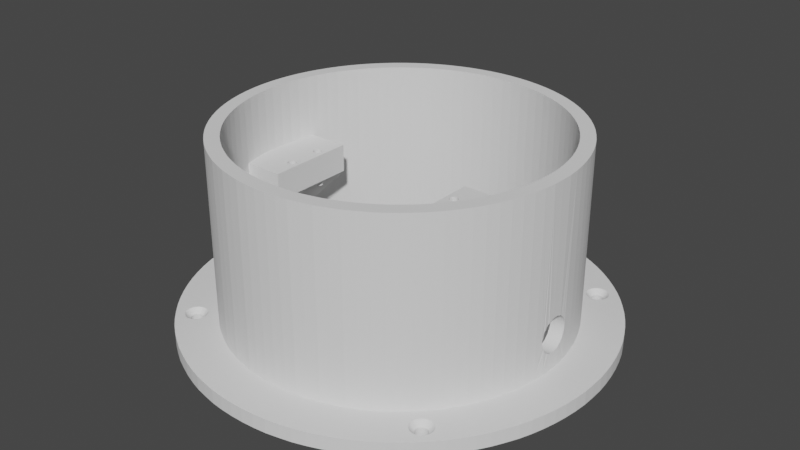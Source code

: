 # Source: longerholesbase.blend  (saved by Blender 2.83.19; exported with 4.5.12 LTS)
import bpy
from mathutils import Matrix  # noqa: F401  (used for matrix-valued properties, if any)

bpy.ops.wm.read_factory_settings(use_empty=True)
scene = bpy.context.scene
scene.name = 'Scene'

# ---- collections
col_collection = bpy.data.collections.new('Collection'); scene.collection.children.link(col_collection)

# ---- world
world_world = bpy.data.worlds.new('World'); scene.world = world_world
world_world.use_nodes = True; world_world.node_tree.nodes.clear()
_N = world_world.node_tree.nodes; _L = world_world.node_tree.links
n0 = _N.new('ShaderNodeOutputWorld'); n0.name = 'World Output'; n0.location = (300, 300)
n1 = _N.new('ShaderNodeBackground'); n1.name = 'Background'; n1.location = (10, 300)
n1.inputs[0].default_value = (0.05088, 0.05088, 0.05088, 1.0)
_L.new(n1.outputs[0], n0.inputs[0])
n0.is_active_output = True
world_world.color = (0.05088, 0.05088, 0.05088)
world_world.use_sun_shadow = False
world_world.sun_shadow_jitter_overblur = 0.0

# ---- meshes
me_base = bpy.data.meshes.new('Base')
me_base.from_pydata([(71.88, 5.0, 65.63), (71.88, 5.0, 55.62), (71.88, 0.0, 47.62), (71.88, 0.0, 73.62), (71.88, 4.0, 73.62), (71.88, 25.68, 65.63), (71.88, 38.0, 73.62), (71.88, 25.68, 55.62), (71.88, 38.0, 47.62), (71.88, 4.0, 47.62), (79.88, 5.0, 65.63), (79.88, 4.0, 73.62), (79.88, 5.0, 55.62), (79.88, 4.0, 47.62), (79.88, 25.68, 55.62), (79.88, 38.0, 47.62), (79.88, 25.68, 65.63), (79.88, 38.0, 73.62), (101.1, 4.0, 102.2), (100.6, 4.0, 102.5), (101.9, 4.0, 105.1), (96.26, 4.0, 109.7), (99.13, 4.0, 107.5), (99.52, 4.0, 102.7), (76.75, 4.0, 119.1), (80.22, 4.0, 118.0), (97.1, 4.0, 101.5), (83.62, 4.0, 116.7), (97.49, 4.0, 101.9), (100.1, 4.0, 102.6), (86.93, 4.0, 115.2), (90.15, 4.0, 113.6), (97.94, 4.0, 102.2), (93.26, 4.0, 111.7), (98.44, 4.0, 102.5), (98.97, 4.0, 102.6), (73.23, 4.0, 119.9), (96.79, 4.0, 101.1), (69.66, 4.0, 120.6), (102.5, 4.0, 100.6), (104.4, 4.0, 102.5), (102.6, 4.0, 100.1), (106.9, 4.0, 99.83), (102.7, 4.0, 99.52), (102.2, 4.0, 101.1), (101.9, 4.0, 101.5), (101.5, 4.0, 101.9), (71.87, 4.0, 108.3), (68.69, 4.0, 109.0), (62.44, 4.0, 121.2), (81.05, 4.0, 105.2), (78.06, 4.0, 106.4), (96.56, 4.0, 100.6), (94.4, 4.0, 96.12), (97.1, 4.0, 97.49), (96.68, 4.0, 93.81), (97.49, 4.0, 97.1), (97.94, 4.0, 96.79), (98.44, 4.0, 96.56), (98.79, 4.0, 91.36), (74.99, 4.0, 107.5), (91.98, 4.0, 98.28), (89.43, 4.0, 100.3), (96.37, 4.0, 99.52), (96.41, 4.0, 100.1), (86.74, 4.0, 102.1), (83.95, 4.0, 103.7), (120.4, 4.0, 70.56), (120.9, 4.0, 66.96), (101.1, 4.0, 96.79), (101.5, 4.0, 97.1), (101.9, 4.0, 97.49), (116.4, 4.0, 84.45), (66.06, 4.0, 121.0), (96.41, 4.0, 98.97), (96.56, 4.0, 98.44), (96.79, 4.0, 97.94), (107.7, 4.0, 74.22), (100.6, 4.0, 96.56), (106.7, 4.0, 77.3), (105.5, 4.0, 80.31), (121.2, 4.0, 60.62), (109.6, 4.0, 61.44), (109.5, 4.0, 64.67), (121.2, 4.0, 63.34), (117.7, 4.0, 81.08), (118.8, 4.0, 77.63), (119.7, 4.0, 74.12), (102.6, 4.0, 98.97), (109.1, 4.0, 96.99), (102.5, 4.0, 98.44), (111.2, 4.0, 94.02), (102.2, 4.0, 97.94), (113.1, 4.0, 90.94), (114.8, 4.0, 87.74), (104.1, 4.0, 83.23), (102.5, 4.0, 86.05), (100.1, 4.0, 96.41), (100.7, 4.0, 88.77), (99.52, 4.0, 96.37), (98.97, 4.0, 96.41), (109.1, 4.0, 67.89), (108.5, 4.0, 71.08), (97.94, 4.0, 24.46), (97.49, 4.0, 24.15), (95.56, 4.0, 26.26), (97.1, 4.0, 23.76), (93.21, 4.0, 24.03), (98.44, 4.0, 24.69), (97.75, 4.0, 28.65), (98.97, 4.0, 24.84), (105.7, 4.0, 20.06), (102.5, 4.0, 20.66), (102.6, 4.0, 21.19), (108.1, 4.0, 48.6), (108.8, 4.0, 51.76), (121.2, 4.0, 59.72), (100.6, 4.0, 24.69), (104.8, 4.0, 39.47), (106.1, 4.0, 42.44), (78.49, 4.0, 2.693), (75.0, 4.0, 1.728), (97.1, 4.0, 19.71), (108.0, 4.0, 22.83), (102.7, 4.0, 21.73), (102.6, 4.0, 22.28), (110.2, 4.0, 25.73), (102.5, 4.0, 22.81), (112.2, 4.0, 28.76), (102.2, 4.0, 23.31), (114.0, 4.0, 31.9), (101.9, 4.0, 23.76), (107.2, 4.0, 45.48), (109.3, 4.0, 54.97), (109.6, 4.0, 58.2), (109.6, 4.0, 60.62), (99.52, 4.0, 24.88), (99.79, 4.0, 31.17), (100.1, 4.0, 24.84), (101.6, 4.0, 33.82), (103.3, 4.0, 36.59), (96.79, 4.0, 23.31), (96.56, 4.0, 22.81), (90.72, 4.0, 21.96), (67.86, 4.0, 0.4337), (64.25, 4.0, 0.1085), (96.79, 4.0, 20.16), (99.52, 4.0, 18.58), (100.5, 4.0, 14.97), (98.97, 4.0, 18.63), (97.71, 4.0, 12.67), (98.44, 4.0, 18.77), (94.78, 4.0, 10.53), (97.94, 4.0, 19.01), (91.72, 4.0, 8.582), (97.49, 4.0, 19.32), (119.3, 4.0, 45.37), (118.3, 4.0, 41.89), (101.5, 4.0, 24.15), (117.1, 4.0, 38.48), (115.6, 4.0, 35.14), (101.1, 4.0, 19.01), (103.2, 4.0, 17.44), (100.6, 4.0, 18.77), (100.1, 4.0, 18.63), (120.1, 4.0, 48.91), (101.1, 4.0, 24.46), (120.7, 4.0, 52.49), (121.1, 4.0, 56.09), (71.45, 4.0, 0.9743), (88.55, 4.0, 6.815), (85.28, 4.0, 5.241), (81.93, 4.0, 3.866), (101.5, 4.0, 19.32), (101.9, 4.0, 19.71), (102.2, 4.0, 20.16), (96.41, 4.0, 22.28), (96.37, 4.0, 21.73), (88.1, 4.0, 20.05), (96.41, 4.0, 21.19), (85.36, 4.0, 18.33), (96.56, 4.0, 20.66), (82.51, 4.0, 16.78), (60.62, 4.0, 11.62), (63.86, 4.0, 11.73), (60.62, 4.0, 0.0), (67.09, 4.0, 12.05), (70.28, 4.0, 12.59), (73.44, 4.0, 13.33), (76.54, 4.0, 14.28), (79.56, 4.0, 15.43), (30.53, 4.0, 21.96), (24.88, 4.0, 21.73), (24.84, 4.0, 22.28), (28.04, 4.0, 24.03), (23.76, 4.0, 24.15), (23.31, 4.0, 24.46), (25.69, 4.0, 26.26), (0.5487, 4.0, 52.49), (0.1695, 4.0, 56.09), (20.16, 4.0, 24.46), (24.84, 4.0, 21.19), (33.15, 4.0, 20.05), (24.69, 4.0, 20.66), (35.89, 4.0, 18.33), (38.74, 4.0, 16.78), (23.5, 4.0, 28.65), (19.32, 4.0, 23.76), (5.616, 4.0, 35.14), (19.71, 4.0, 24.15), (4.191, 4.0, 38.48), (24.69, 4.0, 22.81), (24.46, 4.0, 23.31), (24.15, 4.0, 23.76), (22.81, 4.0, 24.69), (22.28, 4.0, 24.84), (21.46, 4.0, 31.17), (21.73, 4.0, 24.88), (19.6, 4.0, 33.82), (21.19, 4.0, 24.84), (17.92, 4.0, 36.59), (20.66, 4.0, 24.69), (16.43, 4.0, 39.47), (0.006784, 4.0, 59.72), (11.69, 4.0, 58.2), (11.95, 4.0, 54.97), (2.967, 4.0, 41.89), (1.95, 4.0, 45.37), (1.143, 4.0, 48.91), (12.43, 4.0, 51.76), (13.12, 4.0, 48.6), (14.02, 4.0, 45.48), (13.23, 4.0, 22.83), (11.05, 4.0, 25.73), (18.77, 4.0, 22.81), (50.97, 4.0, 12.59), (54.16, 4.0, 12.05), (57.39, 4.0, 11.73), (15.13, 4.0, 42.44), (20.66, 4.0, 18.77), (20.74, 4.0, 14.97), (20.16, 4.0, 19.01), (18.08, 4.0, 17.44), (19.71, 4.0, 19.32), (24.46, 4.0, 20.16), (57.0, 4.0, 0.1085), (41.69, 4.0, 15.43), (44.71, 4.0, 14.28), (47.81, 4.0, 13.33), (19.01, 4.0, 23.31), (9.053, 4.0, 28.76), (7.239, 4.0, 31.9), (18.63, 4.0, 22.28), (18.58, 4.0, 21.73), (15.57, 4.0, 20.06), (18.63, 4.0, 21.19), (18.77, 4.0, 20.66), (19.01, 4.0, 20.16), (19.32, 4.0, 19.71), (21.19, 4.0, 18.63), (21.73, 4.0, 18.58), (23.54, 4.0, 12.67), (22.28, 4.0, 18.63), (26.47, 4.0, 10.53), (22.81, 4.0, 18.77), (29.53, 4.0, 8.582), (23.31, 4.0, 19.01), (32.7, 4.0, 6.815), (23.76, 4.0, 19.32), (35.97, 4.0, 5.241), (39.32, 4.0, 3.866), (24.15, 4.0, 19.71), (42.76, 4.0, 2.693), (53.39, 4.0, 0.4337), (49.8, 4.0, 0.9743), (46.25, 4.0, 1.728), (24.99, 4.0, 109.7), (22.81, 4.0, 102.5), (22.28, 4.0, 102.6), (24.46, 4.0, 101.1), (46.26, 4.0, 107.5), (24.69, 4.0, 100.6), (43.19, 4.0, 106.4), (24.84, 4.0, 100.1), (40.2, 4.0, 105.2), (22.12, 4.0, 107.5), (21.73, 4.0, 102.7), (21.19, 4.0, 102.6), (19.39, 4.0, 105.1), (20.66, 4.0, 102.5), (19.32, 4.0, 101.5), (16.81, 4.0, 102.5), (19.71, 4.0, 101.9), (20.16, 4.0, 102.2), (29.27, 4.0, 98.28), (24.84, 4.0, 98.97), (31.82, 4.0, 100.3), (24.88, 4.0, 99.52), (34.51, 4.0, 102.1), (37.3, 4.0, 103.7), (55.77, 4.0, 109.4), (52.56, 4.0, 109.0), (58.81, 4.0, 121.2), (49.38, 4.0, 108.3), (24.57, 4.0, 93.81), (23.31, 4.0, 96.79), (23.76, 4.0, 97.1), (11.65, 4.0, 60.62), (0.02035, 4.0, 60.62), (11.63, 4.0, 61.44), (26.85, 4.0, 96.12), (65.48, 4.0, 109.4), (62.25, 4.0, 109.6), (60.62, 4.0, 121.2), (60.62, 4.0, 109.6), (59.0, 4.0, 109.6), (55.19, 4.0, 121.0), (51.59, 4.0, 120.6), (19.01, 4.0, 101.1), (18.77, 4.0, 100.6), (14.38, 4.0, 99.83), (15.75, 4.0, 80.31), (14.55, 4.0, 77.3), (20.66, 4.0, 96.56), (24.15, 4.0, 97.49), (24.46, 4.0, 97.94), (24.69, 4.0, 98.44), (23.76, 4.0, 101.9), (34.32, 4.0, 115.2), (24.15, 4.0, 101.5), (37.63, 4.0, 116.7), (41.03, 4.0, 118.0), (44.5, 4.0, 119.1), (48.02, 4.0, 119.9), (23.31, 4.0, 102.2), (27.99, 4.0, 111.7), (31.1, 4.0, 113.6), (13.55, 4.0, 74.22), (12.75, 4.0, 71.08), (22.46, 4.0, 91.36), (20.51, 4.0, 88.77), (21.19, 4.0, 96.41), (18.74, 4.0, 86.05), (17.15, 4.0, 83.23), (21.73, 4.0, 96.37), (22.28, 4.0, 96.41), (22.81, 4.0, 96.56), (19.32, 4.0, 97.49), (6.403, 4.0, 87.74), (19.01, 4.0, 97.94), (8.122, 4.0, 90.94), (18.77, 4.0, 98.44), (10.03, 4.0, 94.02), (18.63, 4.0, 98.97), (12.12, 4.0, 96.99), (18.58, 4.0, 99.52), (18.63, 4.0, 100.1), (19.71, 4.0, 97.1), (3.553, 4.0, 81.08), (4.879, 4.0, 84.45), (12.17, 4.0, 67.89), (11.79, 4.0, 64.67), (0.3321, 4.0, 66.96), (0.819, 4.0, 70.56), (20.16, 4.0, 96.79), (1.52, 4.0, 74.12), (2.433, 4.0, 77.63), (0.06105, 4.0, 63.34), (94.41, 0.0, 45.54), (93.66, 0.0, 44.02), (93.66, 0.0, 30.85), (8.122, 0.0, 90.94), (7.833, 0.0, 90.4), (17.83, 0.0, 90.4), (17.83, 0.0, 17.7), (17.83, 0.0, 17.83), (17.7, 0.0, 17.83), (18.02, 0.0, 46.13), (17.83, 0.0, 46.77), (17.83, 0.0, 30.85), (22.03, 0.0, 97.84), (21.73, 0.0, 97.82), (93.66, 0.0, 103.4), (82.9, 0.0, 99.72), (85.54, 0.0, 98.09), (74.52, 0.0, 103.4), (77.31, 0.0, 102.4), (80.15, 0.0, 101.2), (85.87, 0.0, 90.4), (93.66, 0.0, 90.4), (89.69, 0.0, 94.98), (88.07, 0.0, 96.29), (52.9, 0.0, 105.0), (54.15, 0.0, 105.1), (54.15, 0.0, 120.9), (55.97, 0.0, 105.4), (55.19, 0.0, 121.0), (59.07, 0.0, 105.6), (62.18, 0.0, 105.6), (60.62, 0.0, 121.2), (58.81, 0.0, 121.2), (71.39, 0.0, 104.3), (73.23, 0.0, 119.9), (68.35, 0.0, 105.0), (69.66, 0.0, 120.6), (65.28, 0.0, 105.4), (66.06, 0.0, 121.0), (62.44, 0.0, 121.2), (90.15, 0.0, 113.6), (86.93, 0.0, 115.2), (83.62, 0.0, 116.7), (74.38, 0.0, 103.5), (80.22, 0.0, 118.0), (76.75, 0.0, 119.1), (31.1, 0.0, 113.6), (27.99, 0.0, 111.7), (46.73, 0.0, 103.4), (34.32, 0.0, 115.2), (17.83, 0.0, 103.4), (19.39, 0.0, 105.1), (51.59, 0.0, 120.6), (48.02, 0.0, 119.9), (49.86, 0.0, 104.3), (44.5, 0.0, 119.1), (46.87, 0.0, 103.5), (41.03, 0.0, 118.0), (37.63, 0.0, 116.7), (24.99, 0.0, 109.7), (22.12, 0.0, 107.5), (20.06, 0.0, 99.81), (20.14, 0.0, 100.1), (21.44, 0.0, 97.84), (21.15, 0.0, 97.92), (20.88, 0.0, 98.04), (22.58, 0.0, 101.0), (22.83, 0.0, 100.8), (23.04, 0.0, 100.6), (23.21, 0.0, 100.4), (23.33, 0.0, 100.1), (23.41, 0.0, 99.81), (43.94, 0.0, 102.4), (20.64, 0.0, 98.21), (20.43, 0.0, 98.42), (20.26, 0.0, 98.67), (20.14, 0.0, 98.93), (20.06, 0.0, 99.22), (20.03, 0.0, 99.52), (20.26, 0.0, 100.4), (20.43, 0.0, 100.6), (20.64, 0.0, 100.8), (28.53, 0.0, 92.17), (30.78, 0.0, 94.31), (23.21, 0.0, 98.67), (20.88, 0.0, 101.0), (21.15, 0.0, 101.1), (21.44, 0.0, 101.2), (21.73, 0.0, 101.2), (22.03, 0.0, 101.2), (22.32, 0.0, 101.1), (23.33, 0.0, 98.93), (33.18, 0.0, 96.29), (23.41, 0.0, 99.22), (35.71, 0.0, 98.09), (23.43, 0.0, 99.52), (38.35, 0.0, 99.72), (41.1, 0.0, 101.2), (23.04, 0.0, 98.42), (22.83, 0.0, 98.21), (26.91, 0.0, 90.4), (22.58, 0.0, 98.04), (22.32, 0.0, 97.92), (18.55, 0.0, 76.58), (19.75, 0.0, 79.45), (26.43, 0.0, 89.88), (24.5, 0.0, 87.45), (21.15, 0.0, 82.22), (22.73, 0.0, 84.89), (4.191, 0.0, 38.48), (2.967, 0.0, 41.89), (17.13, 0.0, 49.1), (15.63, 0.0, 61.4), (0.006784, 0.0, 59.72), (15.69, 0.0, 58.3), (0.1695, 0.0, 56.09), (15.95, 0.0, 55.2), (0.5487, 0.0, 52.49), (16.43, 0.0, 52.13), (1.143, 0.0, 48.91), (1.95, 0.0, 45.37), (17.83, 0.0, 74.47), (6.403, 0.0, 87.74), (4.879, 0.0, 84.45), (3.553, 0.0, 81.08), (17.55, 0.0, 73.64), (2.433, 0.0, 77.63), (16.75, 0.0, 70.64), (1.52, 0.0, 74.12), (16.17, 0.0, 67.59), (0.819, 0.0, 70.56), (15.79, 0.0, 64.5), (0.3321, 0.0, 66.96), (0.06105, 0.0, 63.34), (26.91, 0.0, 30.85), (25.44, 0.0, 32.57), (23.59, 0.0, 35.06), (21.92, 0.0, 37.68), (20.42, 0.0, 40.4), (19.13, 0.0, 43.22), (22.32, 0.0, 23.33), (22.58, 0.0, 23.21), (21.44, 0.0, 20.06), (21.15, 0.0, 20.14), (20.88, 0.0, 20.26), (27.46, 0.0, 30.21), (22.83, 0.0, 23.04), (29.64, 0.0, 27.99), (23.04, 0.0, 22.83), (31.96, 0.0, 25.93), (46.8, 0.0, 17.83), (22.03, 0.0, 20.06), (21.73, 0.0, 20.03), (20.64, 0.0, 20.43), (20.43, 0.0, 20.64), (20.26, 0.0, 20.88), (20.14, 0.0, 21.15), (20.06, 0.0, 21.44), (20.03, 0.0, 21.73), (23.33, 0.0, 21.15), (23.21, 0.0, 20.88), (23.04, 0.0, 20.64), (22.83, 0.0, 20.43), (20.06, 0.0, 22.03), (20.14, 0.0, 22.32), (20.26, 0.0, 22.58), (20.43, 0.0, 22.83), (23.21, 0.0, 22.58), (23.33, 0.0, 22.32), (34.43, 0.0, 24.04), (23.41, 0.0, 22.03), (37.01, 0.0, 22.32), (23.43, 0.0, 21.73), (39.71, 0.0, 20.78), (23.41, 0.0, 21.44), (42.51, 0.0, 19.43), (22.58, 0.0, 20.26), (22.32, 0.0, 20.14), (20.64, 0.0, 23.04), (20.88, 0.0, 23.21), (21.15, 0.0, 23.33), (21.44, 0.0, 23.41), (21.73, 0.0, 23.43), (22.03, 0.0, 23.41), (45.4, 0.0, 18.28), (54.15, 0.0, 0.3645), (54.15, 0.0, 16.1), (53.39, 0.0, 0.4337), (51.37, 0.0, 16.59), (48.35, 0.0, 17.33), (46.25, 0.0, 1.728), (49.8, 0.0, 0.9743), (32.7, 0.0, 6.815), (35.97, 0.0, 5.241), (39.32, 0.0, 3.866), (42.76, 0.0, 2.693), (20.74, 0.0, 14.97), (23.54, 0.0, 12.67), (18.08, 0.0, 17.44), (26.47, 0.0, 10.53), (29.53, 0.0, 8.582), (69.88, 0.0, 16.59), (71.45, 0.0, 0.9743), (75.0, 0.0, 1.728), (72.9, 0.0, 17.33), (67.86, 0.0, 0.4337), (66.82, 0.0, 16.05), (64.25, 0.0, 0.1085), (63.73, 0.0, 15.73), (60.62, 0.0, 0.0), (60.62, 0.0, 15.62), (57.0, 0.0, 0.1085), (57.52, 0.0, 15.73), (54.43, 0.0, 16.05), (85.28, 0.0, 5.241), (74.45, 0.0, 17.83), (81.93, 0.0, 3.866), (78.49, 0.0, 2.693), (81.54, 0.0, 20.78), (93.66, 0.0, 17.83), (84.24, 0.0, 22.32), (86.82, 0.0, 24.04), (78.74, 0.0, 19.43), (75.85, 0.0, 18.28), (93.16, 0.0, 43.01), (91.72, 0.0, 40.58), (90.1, 0.0, 38.27), (91.72, 0.0, 80.67), (93.16, 0.0, 78.24), (90.1, 0.0, 82.98), (84.88, 0.0, 76.72), (84.88, 0.0, 44.53), (85.87, 0.0, 30.85), (89.69, 0.0, 26.27), (89.29, 0.0, 25.93), (97.72, 0.0, 108.5), (96.26, 0.0, 109.7), (93.66, 0.0, 111.4), (93.26, 0.0, 111.7), (99.13, 0.0, 107.5), (97.72, 0.0, 103.4), (101.9, 0.0, 105.1), (103.5, 0.0, 103.4), (99.81, 0.0, 97.84), (99.52, 0.0, 97.82), (97.72, 0.0, 90.4), (99.22, 0.0, 97.84), (98.93, 0.0, 97.92), (98.67, 0.0, 98.04), (98.42, 0.0, 98.21), (100.1, 0.0, 101.1), (100.4, 0.0, 101.0), (98.21, 0.0, 98.42), (98.04, 0.0, 98.67), (97.92, 0.0, 98.93), (100.6, 0.0, 100.8), (100.8, 0.0, 100.6), (104.4, 0.0, 102.5), (101.0, 0.0, 100.4), (101.1, 0.0, 100.1), (106.9, 0.0, 99.83), (97.84, 0.0, 99.22), (97.82, 0.0, 99.52), (97.84, 0.0, 99.81), (97.92, 0.0, 100.1), (98.04, 0.0, 100.4), (98.21, 0.0, 100.6), (100.8, 0.0, 98.42), (113.4, 0.0, 90.4), (101.0, 0.0, 98.67), (113.1, 0.0, 90.94), (101.1, 0.0, 98.93), (111.2, 0.0, 94.02), (101.2, 0.0, 99.22), (109.1, 0.0, 96.99), (101.2, 0.0, 99.52), (101.2, 0.0, 99.81), (100.6, 0.0, 98.21), (100.4, 0.0, 98.04), (100.1, 0.0, 97.92), (98.42, 0.0, 100.8), (98.67, 0.0, 101.0), (98.93, 0.0, 101.1), (99.22, 0.0, 101.2), (99.52, 0.0, 101.2), (99.81, 0.0, 101.2), (117.7, 0.0, 81.08), (118.8, 0.0, 77.63), (119.7, 0.0, 74.12), (113.4, 0.0, 30.85), (114.0, 0.0, 31.9), (97.72, 0.0, 30.85), (115.6, 0.0, 35.14), (117.1, 0.0, 38.48), (116.4, 0.0, 84.45), (114.8, 0.0, 87.74), (118.3, 0.0, 41.89), (119.3, 0.0, 45.37), (120.1, 0.0, 48.91), (120.7, 0.0, 52.49), (121.1, 0.0, 56.09), (121.2, 0.0, 59.72), (121.2, 0.0, 63.34), (120.9, 0.0, 66.96), (120.4, 0.0, 70.56), (99.81, 0.0, 20.06), (99.52, 0.0, 20.03), (97.72, 0.0, 17.83), (99.22, 0.0, 20.06), (98.93, 0.0, 20.14), (98.67, 0.0, 20.26), (98.42, 0.0, 20.43), (100.6, 0.0, 23.04), (100.8, 0.0, 22.83), (98.21, 0.0, 20.64), (98.04, 0.0, 20.88), (97.92, 0.0, 21.15), (99.22, 0.0, 23.41), (99.52, 0.0, 23.43), (112.2, 0.0, 28.76), (101.0, 0.0, 22.58), (110.2, 0.0, 25.73), (101.1, 0.0, 22.32), (108.0, 0.0, 22.83), (100.8, 0.0, 20.64), (103.5, 0.0, 17.83), (101.0, 0.0, 20.88), (105.7, 0.0, 20.06), (101.1, 0.0, 21.15), (100.6, 0.0, 20.43), (100.4, 0.0, 20.26), (100.1, 0.0, 20.14), (97.84, 0.0, 21.44), (97.82, 0.0, 21.73), (97.84, 0.0, 22.03), (97.92, 0.0, 22.32), (98.04, 0.0, 22.58), (98.21, 0.0, 22.83), (98.42, 0.0, 23.04), (99.81, 0.0, 23.41), (100.1, 0.0, 23.33), (100.4, 0.0, 23.21), (101.2, 0.0, 22.03), (101.2, 0.0, 21.73), (101.2, 0.0, 21.44), (98.67, 0.0, 23.21), (98.93, 0.0, 23.33), (97.71, 0.0, 12.67), (97.72, 0.0, 12.67), (100.5, 0.0, 14.97), (103.2, 0.0, 17.44), (88.55, 0.0, 6.815), (91.72, 0.0, 8.582), (93.66, 0.0, 9.82), (94.78, 0.0, 10.53), (5.616, 0.0, 35.14), (7.239, 0.0, 31.9), (7.843, 0.0, 30.85), (9.053, 0.0, 28.76), (15.57, 0.0, 20.06), (11.05, 0.0, 25.73), (13.23, 0.0, 22.83), (17.83, 0.0, 103.5), (17.72, 0.0, 103.4), (16.81, 0.0, 102.5), (14.38, 0.0, 99.83), (12.12, 0.0, 96.99), (10.03, 0.0, 94.02), (93.66, 0.0, 77.23), (94.41, 0.0, 75.71), (95.46, 0.0, 73.09), (96.95, 0.0, 53.61), (96.31, 0.0, 50.86), (95.46, 0.0, 48.16), (96.31, 0.0, 70.39), (96.95, 0.0, 67.64), (97.38, 0.0, 64.85), (97.6, 0.0, 62.04), (97.6, 0.0, 59.21), (97.38, 0.0, 56.4), (105.6, 18.98, 61.06), (105.6, 18.94, 61.4), (105.6, 56.0, 61.4), (89.69, 4.0, 94.98), (16.75, 17.88, 70.64), (17.12, 18.25, 72.14), (17.54, 18.67, 73.62), (17.54, 38.0, 47.62), (18.02, 56.0, 46.13), (17.13, 38.0, 49.1), (17.13, 56.0, 49.1), (16.43, 38.0, 52.13), (16.43, 56.0, 52.13), (15.95, 38.0, 55.2), (15.95, 56.0, 55.2), (15.69, 38.0, 58.3), (15.69, 56.0, 58.3), (15.63, 38.0, 61.4), (15.63, 56.0, 61.4), (15.79, 38.0, 64.5), (15.79, 56.0, 64.5), (16.17, 38.0, 67.59), (16.17, 56.0, 67.59), (16.75, 38.0, 70.64), (16.75, 56.0, 70.64), (17.54, 38.0, 73.62), (17.55, 56.0, 73.64), (15.79, 16.92, 64.5), (15.95, 17.08, 66.05), (16.17, 17.29, 67.59), (16.43, 17.56, 69.12), (15.63, 16.76, 59.85), (15.63, 16.76, 61.4), (15.69, 16.81, 62.95), (15.79, 16.92, 56.75), (15.69, 16.81, 58.3), (16.17, 17.29, 53.66), (15.95, 17.08, 55.2), (17.54, 18.67, 47.62), (17.13, 18.25, 49.1), (16.75, 17.88, 50.61), (16.43, 17.56, 52.13), (105.1, 56.0, 67.59), (105.1, 4.0, 67.59), (104.5, 56.0, 70.64), (104.5, 4.0, 70.64), (103.7, 56.0, 73.64), (103.7, 4.0, 73.64), (102.7, 56.0, 76.58), (102.7, 4.0, 76.58), (101.5, 56.0, 79.45), (101.5, 4.0, 79.45), (100.1, 56.0, 82.22), (100.1, 4.0, 82.22), (98.52, 56.0, 84.89), (98.52, 4.0, 84.89), (96.75, 56.0, 87.45), (96.75, 4.0, 87.45), (94.82, 56.0, 89.88), (94.82, 4.0, 89.88), (92.72, 56.0, 92.17), (92.72, 4.0, 92.17), (90.47, 56.0, 94.31), (90.47, 4.0, 94.31), (88.07, 56.0, 96.29), (105.4, 16.5, 64.96), (105.4, 16.11, 65.16), (105.4, 15.71, 65.32), (105.4, 15.29, 65.45), (105.3, 13.56, 65.61), (105.4, 13.13, 65.55), (105.4, 14.87, 65.55), (105.3, 14.43, 65.61), (105.3, 14.0, 65.63), (105.4, 12.7, 65.45), (105.4, 12.29, 65.32), (105.4, 11.89, 65.16), (105.5, 10.47, 64.16), (105.5, 10.17, 63.84), (105.5, 4.0, 64.5), (105.5, 10.79, 64.46), (105.4, 11.5, 64.96), (105.4, 11.13, 64.72), (105.5, 10.85, 64.5), (105.5, 9.903, 63.49), (105.6, 9.67, 63.12), (105.6, 9.469, 62.74), (105.6, 9.302, 62.34), (105.6, 9.17, 61.92), (105.6, 4.0, 61.4), (105.6, 9.076, 61.49), (105.6, 9.064, 61.4), (105.6, 9.17, 59.33), (105.6, 9.302, 58.91), (105.6, 4.0, 58.3), (105.6, 9.076, 59.76), (105.6, 9.019, 61.06), (105.6, 9.0, 60.62), (105.6, 9.019, 60.19), (105.5, 9.903, 57.76), (105.5, 10.17, 57.41), (105.3, 4.0, 55.2), (105.6, 9.469, 58.51), (105.6, 9.581, 58.3), (105.6, 9.67, 58.12), (105.5, 10.47, 57.09), (105.5, 10.79, 56.79), (105.4, 11.13, 56.53), (105.4, 11.5, 56.29), (105.4, 11.89, 56.09), (105.4, 12.29, 55.93), (105.4, 12.7, 55.8), (105.4, 13.13, 55.7), (105.3, 13.56, 55.64), (105.3, 14.0, 55.62), (105.3, 14.44, 55.64), (105.3, 56.0, 55.2), (105.4, 14.87, 55.7), (105.6, 18.33, 58.12), (105.6, 18.42, 58.3), (105.6, 56.0, 58.3), (105.4, 15.29, 55.79), (105.4, 15.71, 55.93), (105.4, 16.11, 56.09), (105.4, 16.5, 56.29), (105.4, 16.87, 56.53), (105.5, 17.21, 56.79), (105.5, 17.54, 57.09), (105.5, 17.83, 57.41), (105.5, 18.09, 57.76), (89.69, 4.0, 26.27), (105.5, 56.0, 64.5), (105.6, 18.92, 61.49), (105.6, 18.83, 61.92), (105.5, 17.54, 64.16), (105.5, 17.21, 64.46), (105.5, 17.15, 64.5), (105.4, 16.87, 64.72), (105.6, 18.7, 62.34), (105.6, 18.53, 62.74), (105.6, 18.33, 63.12), (105.5, 18.1, 63.49), (105.5, 17.83, 63.84), (105.6, 18.53, 58.51), (105.6, 18.7, 58.91), (105.6, 18.83, 59.33), (105.6, 18.92, 59.76), (105.6, 18.98, 60.19), (105.6, 19.0, 60.62), (72.9, 56.0, 17.33), (75.85, 56.0, 18.28), (78.74, 56.0, 19.43), (81.54, 56.0, 20.78), (84.24, 56.0, 22.32), (86.82, 56.0, 24.04), (89.29, 56.0, 25.93), (104.8, 4.0, 52.13), (104.8, 56.0, 52.13), (104.1, 4.0, 49.1), (104.1, 56.0, 49.1), (103.2, 4.0, 46.13), (103.2, 56.0, 46.13), (102.1, 4.0, 43.22), (102.1, 56.0, 43.22), (100.8, 4.0, 40.4), (100.8, 56.0, 40.4), (99.33, 4.0, 37.68), (99.33, 56.0, 37.68), (97.66, 4.0, 35.06), (97.66, 56.0, 35.06), (95.81, 4.0, 32.57), (95.81, 56.0, 32.57), (93.79, 4.0, 30.21), (93.79, 56.0, 30.21), (91.61, 4.0, 27.99), (91.61, 56.0, 27.99), (85.54, 56.0, 98.09), (82.9, 56.0, 99.72), (80.15, 56.0, 101.2), (77.31, 56.0, 102.4), (74.38, 56.0, 103.5), (71.39, 56.0, 104.3), (68.35, 56.0, 105.0), (65.28, 56.0, 105.4), (62.18, 56.0, 105.6), (60.62, 56.0, 105.6), (59.07, 56.0, 105.6), (55.97, 56.0, 105.4), (52.9, 56.0, 105.0), (49.86, 56.0, 104.3), (46.87, 56.0, 103.5), (43.94, 56.0, 102.4), (41.1, 56.0, 101.2), (38.35, 56.0, 99.72), (35.71, 56.0, 98.09), (33.18, 56.0, 96.29), (30.78, 56.0, 94.31), (28.53, 56.0, 92.17), (26.43, 56.0, 89.88), (24.5, 56.0, 87.45), (22.73, 56.0, 84.89), (21.15, 56.0, 82.22), (19.75, 56.0, 79.45), (18.55, 56.0, 76.58), (19.13, 56.0, 43.22), (20.42, 56.0, 40.4), (21.92, 56.0, 37.68), (23.59, 56.0, 35.06), (25.44, 56.0, 32.57), (27.46, 56.0, 30.21), (29.64, 56.0, 27.99), (31.96, 56.0, 25.93), (34.43, 56.0, 24.04), (37.01, 56.0, 22.32), (39.71, 56.0, 20.78), (42.51, 56.0, 19.43), (45.4, 56.0, 18.28), (48.35, 56.0, 17.33), (51.37, 56.0, 16.59), (54.43, 56.0, 16.05), (57.52, 56.0, 15.73), (60.62, 56.0, 15.62), (63.73, 56.0, 15.73), (66.82, 56.0, 16.05), (69.88, 56.0, 16.59), (95.56, 56.0, 26.26), (93.21, 56.0, 24.03), (90.72, 56.0, 21.96), (88.1, 56.0, 20.05), (85.36, 56.0, 18.33), (82.51, 56.0, 16.78), (79.56, 56.0, 15.43), (76.54, 56.0, 14.28), (73.44, 56.0, 13.33), (70.28, 56.0, 12.59), (67.09, 56.0, 12.05), (63.86, 56.0, 11.73), (60.62, 56.0, 11.62), (57.39, 56.0, 11.73), (54.16, 56.0, 12.05), (50.97, 56.0, 12.59), (47.81, 56.0, 13.33), (44.71, 56.0, 14.28), (41.69, 56.0, 15.43), (38.74, 56.0, 16.78), (35.89, 56.0, 18.33), (33.15, 56.0, 20.05), (30.53, 56.0, 21.96), (28.04, 56.0, 24.03), (25.69, 56.0, 26.26), (23.5, 56.0, 28.65), (21.46, 56.0, 31.17), (19.6, 56.0, 33.82), (17.92, 56.0, 36.59), (16.43, 56.0, 39.47), (15.13, 56.0, 42.44), (14.02, 56.0, 45.48), (13.12, 56.0, 48.6), (12.43, 56.0, 51.76), (11.95, 56.0, 54.97), (11.69, 56.0, 58.2), (11.63, 56.0, 61.44), (11.79, 56.0, 64.67), (12.17, 56.0, 67.89), (12.75, 56.0, 71.08), (13.55, 56.0, 74.22), (14.55, 56.0, 77.3), (15.75, 56.0, 80.31), (17.15, 56.0, 83.23), (18.74, 56.0, 86.05), (20.51, 56.0, 88.77), (22.46, 56.0, 91.36), (94.4, 56.0, 96.12), (96.68, 56.0, 93.81), (98.79, 56.0, 91.36), (100.7, 56.0, 88.77), (102.5, 56.0, 86.05), (104.1, 56.0, 83.23), (105.5, 56.0, 80.31), (106.7, 56.0, 77.3), (107.7, 56.0, 74.22), (108.5, 56.0, 71.08), (109.1, 56.0, 67.89), (109.5, 56.0, 64.67), (109.6, 56.0, 61.44), (109.6, 56.0, 58.2), (109.3, 56.0, 54.97), (108.8, 56.0, 51.76), (108.1, 56.0, 48.6), (107.2, 56.0, 45.48), (106.1, 56.0, 42.44), (104.8, 56.0, 39.47), (103.3, 56.0, 36.59), (101.6, 56.0, 33.82), (99.79, 56.0, 31.17), (97.75, 56.0, 28.65), (24.57, 56.0, 93.81), (26.85, 56.0, 96.12), (29.27, 56.0, 98.28), (31.82, 56.0, 100.3), (34.51, 56.0, 102.1), (37.3, 56.0, 103.7), (40.2, 56.0, 105.2), (43.19, 56.0, 106.4), (46.26, 56.0, 107.5), (49.38, 56.0, 108.3), (52.56, 56.0, 109.0), (55.77, 56.0, 109.4), (59.0, 56.0, 109.6), (60.62, 56.0, 109.6), (62.25, 56.0, 109.6), (65.48, 56.0, 109.4), (68.69, 56.0, 109.0), (71.87, 56.0, 108.3), (74.99, 56.0, 107.5), (78.06, 56.0, 106.4), (81.05, 56.0, 105.2), (83.95, 56.0, 103.7), (86.74, 56.0, 102.1), (89.43, 56.0, 100.3), (91.98, 56.0, 98.28), (109.6, 18.37, 58.2), (109.6, 18.33, 58.12), (109.5, 18.09, 57.76), (109.5, 17.83, 57.41), (109.5, 17.54, 57.09), (109.5, 17.21, 56.79), (109.5, 16.87, 56.53), (109.4, 16.5, 56.29), (109.4, 16.11, 56.09), (109.4, 15.71, 55.93), (109.4, 15.29, 55.79), (109.4, 14.87, 55.7), (109.4, 14.44, 55.64), (109.4, 14.0, 55.62), (109.4, 13.56, 55.64), (109.4, 13.13, 55.7), (109.4, 12.7, 55.8), (109.4, 12.29, 55.93), (109.4, 11.89, 56.09), (109.4, 11.5, 56.29), (109.5, 11.13, 56.53), (109.5, 10.79, 56.79), (109.5, 10.47, 57.09), (109.5, 10.17, 57.41), (109.6, 18.98, 61.06), (109.6, 19.0, 60.62), (109.6, 18.98, 60.19), (109.6, 18.92, 59.76), (109.6, 18.83, 59.33), (109.6, 18.7, 58.91), (109.6, 18.53, 58.51), (109.5, 17.21, 64.46), (109.5, 17.54, 64.16), (109.5, 17.83, 63.84), (109.5, 18.1, 63.49), (109.6, 18.33, 63.12), (109.6, 18.53, 62.74), (109.6, 18.7, 62.34), (109.6, 18.83, 61.92), (109.6, 18.92, 61.49), (109.6, 18.93, 61.44), (109.4, 11.5, 64.96), (109.4, 11.89, 65.16), (109.4, 12.29, 65.32), (109.4, 12.7, 65.45), (109.4, 13.13, 65.55), (109.4, 13.56, 65.61), (109.4, 14.0, 65.63), (109.4, 14.43, 65.61), (109.4, 15.29, 65.45), (109.4, 14.87, 65.55), (109.4, 15.71, 65.32), (109.4, 16.11, 65.16), (109.4, 16.5, 64.96), (109.5, 16.87, 64.72), (109.5, 16.93, 64.67), (109.6, 9.17, 61.92), (109.6, 9.076, 61.49), (109.6, 9.068, 61.44), (109.6, 9.302, 62.34), (109.6, 9.469, 62.74), (109.6, 9.67, 63.12), (109.5, 9.903, 63.49), (109.5, 10.17, 63.84), (109.5, 10.47, 64.16), (109.5, 10.79, 64.46), (109.5, 11.07, 64.67), (109.5, 11.13, 64.72), (109.6, 9.469, 58.51), (109.6, 9.302, 58.91), (109.5, 9.903, 57.76), (109.6, 9.67, 58.12), (109.6, 9.633, 58.2), (109.6, 9.17, 59.33), (109.6, 9.076, 59.76), (109.6, 9.019, 60.19), (109.6, 9.0, 60.62), (109.6, 9.019, 61.06), (28.88, 30.0, 47.62), (28.88, 30.0, 73.62), (27.5, 38.0, 56.28), (27.37, 38.0, 56.46), (25.25, 38.0, 64.97), (27.21, 38.0, 56.62), (27.02, 38.0, 56.75), (26.82, 38.0, 56.85), (26.6, 38.0, 56.91), (25.15, 38.0, 65.18), (26.38, 38.0, 56.92), (25.09, 38.0, 65.4), (26.15, 38.0, 56.91), (28.88, 38.0, 73.62), (27.67, 38.0, 65.63), (27.66, 38.0, 65.85), (27.6, 38.0, 66.07), (27.5, 38.0, 66.28), (27.37, 38.0, 66.46), (26.82, 38.0, 66.85), (26.6, 38.0, 66.91), (28.88, 38.0, 47.62), (27.6, 38.0, 55.18), (27.66, 38.0, 55.4), (25.38, 38.0, 56.46), (25.25, 38.0, 56.28), (25.15, 38.0, 56.07), (25.09, 38.0, 55.85), (25.08, 38.0, 55.62), (25.09, 38.0, 55.4), (25.15, 38.0, 55.18), (25.25, 38.0, 54.97), (25.38, 38.0, 54.79), (25.54, 38.0, 54.63), (26.38, 38.0, 54.33), (26.6, 38.0, 54.34), (27.6, 38.0, 56.07), (25.38, 38.0, 64.79), (25.54, 38.0, 64.63), (27.66, 38.0, 65.4), (27.6, 38.0, 65.18), (27.21, 38.0, 66.62), (27.02, 38.0, 66.75), (26.38, 38.0, 66.93), (26.15, 38.0, 66.91), (25.93, 38.0, 66.85), (25.73, 38.0, 66.75), (25.54, 38.0, 66.62), (25.38, 38.0, 66.46), (25.25, 38.0, 66.28), (25.15, 38.0, 66.07), (25.09, 38.0, 65.85), (25.08, 38.0, 65.63), (25.73, 38.0, 64.5), (25.93, 38.0, 64.4), (27.66, 38.0, 55.85), (26.15, 38.0, 64.34), (26.38, 38.0, 64.32), (26.6, 38.0, 64.34), (26.82, 38.0, 64.4), (27.02, 38.0, 64.5), (27.21, 38.0, 64.63), (27.37, 38.0, 64.79), (27.5, 38.0, 64.97), (25.93, 38.0, 56.85), (25.73, 38.0, 56.75), (25.54, 38.0, 56.62), (25.73, 38.0, 54.5), (25.93, 38.0, 54.4), (26.15, 38.0, 54.34), (27.21, 38.0, 54.63), (27.37, 38.0, 54.79), (27.5, 38.0, 54.97), (26.82, 38.0, 54.4), (27.02, 38.0, 54.5), (27.67, 38.0, 55.62), (90.1, 4.0, 38.27), (90.1, 4.0, 82.98), (84.88, 4.0, 76.72), (84.88, 4.0, 44.53), (93.16, 4.0, 43.01), (91.72, 4.0, 40.58), (91.72, 4.0, 80.67), (93.16, 4.0, 78.24), (94.41, 4.0, 75.71), (95.46, 4.0, 73.09), (96.31, 4.0, 70.39), (96.95, 4.0, 67.64), (97.38, 4.0, 64.85), (97.6, 4.0, 62.04), (97.6, 4.0, 59.21), (97.38, 4.0, 56.4), (96.95, 4.0, 53.61), (96.31, 4.0, 50.86), (95.46, 4.0, 48.16), (94.41, 4.0, 45.54), (74.82, 38.0, 54.4), (75.03, 38.0, 54.5), (75.21, 38.0, 54.63), (73.09, 38.0, 55.4), (73.15, 38.0, 55.18), (73.25, 38.0, 54.97), (73.38, 38.0, 54.79), (75.37, 38.0, 54.79), (75.5, 38.0, 54.97), (75.6, 38.0, 55.18), (75.37, 38.0, 64.79), (75.5, 38.0, 64.97), (74.6, 38.0, 56.91), (73.07, 38.0, 55.62), (73.09, 38.0, 55.85), (73.54, 38.0, 54.63), (73.72, 38.0, 54.5), (73.93, 38.0, 54.4), (74.15, 38.0, 54.34), (74.38, 38.0, 54.33), (74.6, 38.0, 54.34), (75.66, 38.0, 55.4), (75.68, 38.0, 55.62), (75.66, 38.0, 55.85), (75.6, 38.0, 56.07), (75.66, 38.0, 65.85), (75.6, 38.0, 66.07), (74.6, 38.0, 64.34), (74.82, 38.0, 64.4), (73.25, 38.0, 64.97), (73.38, 38.0, 64.79), (73.93, 38.0, 56.85), (73.72, 38.0, 56.75), (74.15, 38.0, 64.34), (75.5, 38.0, 66.28), (75.37, 38.0, 66.46), (75.21, 38.0, 66.62), (75.03, 38.0, 64.5), (75.21, 38.0, 64.63), (74.15, 38.0, 66.91), (73.93, 38.0, 66.85), (73.72, 38.0, 66.75), (73.54, 38.0, 66.62), (73.38, 38.0, 66.46), (73.25, 38.0, 66.28), (73.15, 38.0, 66.07), (73.15, 38.0, 65.18), (73.93, 38.0, 64.4), (73.38, 38.0, 56.46), (73.25, 38.0, 56.28), (73.72, 38.0, 64.5), (75.5, 38.0, 56.28), (75.37, 38.0, 56.46), (75.21, 38.0, 56.62), (74.6, 38.0, 66.91), (74.38, 38.0, 66.93), (73.09, 38.0, 65.85), (73.07, 38.0, 65.63), (73.09, 38.0, 65.4), (73.54, 38.0, 64.63), (73.15, 38.0, 56.07), (75.03, 38.0, 56.75), (74.82, 38.0, 56.85), (75.03, 38.0, 66.75), (74.82, 38.0, 66.85), (74.38, 38.0, 64.32), (74.38, 38.0, 56.92), (74.15, 38.0, 56.91), (73.54, 38.0, 56.62), (75.6, 38.0, 65.18), (75.66, 38.0, 65.4), (75.68, 38.0, 65.63), (73.07, 27.91, 65.63), (73.09, 27.91, 65.85), (73.15, 27.91, 66.07), (73.25, 27.91, 66.28), (73.38, 27.91, 66.46), (73.54, 27.91, 66.62), (73.72, 27.91, 66.75), (73.93, 27.91, 66.85), (74.15, 27.91, 66.91), (74.38, 27.91, 66.93), (74.6, 27.91, 66.91), (74.82, 27.91, 66.85), (75.03, 27.91, 66.75), (75.21, 27.91, 66.62), (75.37, 27.91, 66.46), (75.5, 27.91, 66.28), (75.6, 27.91, 66.07), (75.66, 27.91, 65.85), (75.68, 27.91, 65.63), (75.66, 27.91, 65.4), (75.6, 27.91, 65.18), (75.5, 27.91, 64.97), (75.37, 27.91, 64.79), (75.21, 27.91, 64.63), (75.03, 27.91, 64.5), (74.82, 27.91, 64.4), (74.6, 27.91, 64.34), (74.38, 27.91, 64.32), (74.15, 27.91, 64.34), (73.93, 27.91, 64.4), (73.72, 27.91, 64.5), (73.54, 27.91, 64.63), (73.38, 27.91, 64.79), (73.25, 27.91, 64.97), (73.15, 27.91, 65.18), (73.09, 27.91, 65.4), (74.38, 27.91, 65.63), (73.07, 27.91, 55.62), (73.09, 27.91, 55.85), (73.15, 27.91, 56.07), (73.25, 27.91, 56.28), (73.38, 27.91, 56.46), (73.54, 27.91, 56.62), (73.72, 27.91, 56.75), (73.93, 27.91, 56.85), (74.15, 27.91, 56.91), (74.38, 27.91, 56.92), (74.6, 27.91, 56.91), (74.82, 27.91, 56.85), (75.03, 27.91, 56.75), (75.21, 27.91, 56.62), (75.37, 27.91, 56.46), (75.5, 27.91, 56.28), (75.6, 27.91, 56.07), (75.66, 27.91, 55.85), (75.68, 27.91, 55.62), (75.66, 27.91, 55.4), (75.6, 27.91, 55.18), (75.5, 27.91, 54.97), (75.37, 27.91, 54.79), (75.21, 27.91, 54.63), (75.03, 27.91, 54.5), (74.82, 27.91, 54.4), (74.6, 27.91, 54.34), (74.38, 27.91, 54.33), (74.15, 27.91, 54.34), (73.93, 27.91, 54.4), (73.72, 27.91, 54.5), (73.54, 27.91, 54.63), (73.38, 27.91, 54.79), (73.25, 27.91, 54.97), (73.15, 27.91, 55.18), (73.09, 27.91, 55.4), (74.38, 27.91, 55.62), (25.08, 27.91, 55.62), (25.09, 27.91, 55.85), (25.15, 27.91, 56.07), (25.25, 27.91, 56.28), (25.38, 27.91, 56.46), (25.54, 27.91, 56.62), (25.73, 27.91, 56.75), (25.93, 27.91, 56.85), (26.15, 27.91, 56.91), (26.38, 27.91, 56.92), (26.6, 27.91, 56.91), (26.82, 27.91, 56.85), (27.02, 27.91, 56.75), (27.21, 27.91, 56.62), (27.37, 27.91, 56.46), (27.5, 27.91, 56.28), (27.6, 27.91, 56.07), (27.66, 27.91, 55.85), (27.67, 27.91, 55.62), (27.66, 27.91, 55.4), (27.6, 27.91, 55.18), (27.5, 27.91, 54.97), (27.37, 27.91, 54.79), (27.21, 27.91, 54.63), (27.02, 27.91, 54.5), (26.82, 27.91, 54.4), (26.6, 27.91, 54.34), (26.38, 27.91, 54.33), (26.15, 27.91, 54.34), (25.93, 27.91, 54.4), (25.73, 27.91, 54.5), (25.54, 27.91, 54.63), (25.38, 27.91, 54.79), (25.25, 27.91, 54.97), (25.15, 27.91, 55.18), (25.09, 27.91, 55.4), (26.38, 27.91, 55.62), (25.08, 27.91, 65.63), (25.09, 27.91, 65.85), (25.15, 27.91, 66.07), (25.25, 27.91, 66.28), (25.38, 27.91, 66.46), (25.54, 27.91, 66.62), (25.73, 27.91, 66.75), (25.93, 27.91, 66.85), (26.15, 27.91, 66.91), (26.38, 27.91, 66.93), (26.6, 27.91, 66.91), (26.82, 27.91, 66.85), (27.02, 27.91, 66.75), (27.21, 27.91, 66.62), (27.37, 27.91, 66.46), (27.5, 27.91, 66.28), (27.6, 27.91, 66.07), (27.66, 27.91, 65.85), (27.67, 27.91, 65.63), (27.66, 27.91, 65.4), (27.6, 27.91, 65.18), (27.5, 27.91, 64.97), (27.37, 27.91, 64.79), (27.21, 27.91, 64.63), (27.02, 27.91, 64.5), (26.82, 27.91, 64.4), (26.6, 27.91, 64.34), (26.38, 27.91, 64.32), (26.15, 27.91, 64.34), (25.93, 27.91, 64.4), (25.73, 27.91, 64.5), (25.54, 27.91, 64.63), (25.38, 27.91, 64.79), (25.25, 27.91, 64.97), (25.15, 27.91, 65.18), (25.09, 27.91, 65.4), (26.38, 27.91, 65.63), (99.52, 2.55, 23.43), (99.81, 2.55, 23.41), (100.1, 2.55, 23.33), (100.4, 2.55, 23.21), (100.6, 2.55, 23.04), (100.8, 2.55, 22.83), (101.0, 2.55, 22.58), (101.1, 2.55, 22.32), (101.2, 2.55, 22.03), (101.2, 2.55, 21.73), (101.2, 2.55, 21.44), (101.1, 2.55, 21.15), (101.0, 2.55, 20.88), (100.8, 2.55, 20.64), (100.6, 2.55, 20.43), (100.4, 2.55, 20.26), (100.1, 2.55, 20.14), (99.81, 2.55, 20.06), (99.52, 2.55, 20.03), (99.22, 2.55, 20.06), (98.93, 2.55, 20.14), (98.67, 2.55, 20.26), (98.42, 2.55, 20.43), (98.21, 2.55, 20.64), (98.04, 2.55, 20.88), (97.92, 2.55, 21.15), (97.84, 2.55, 21.44), (97.82, 2.55, 21.73), (97.84, 2.55, 22.03), (97.92, 2.55, 22.32), (98.04, 2.55, 22.58), (98.21, 2.55, 22.83), (98.42, 2.55, 23.04), (98.67, 2.55, 23.21), (98.93, 2.55, 23.33), (99.22, 2.55, 23.41), (99.52, 2.55, 101.2), (99.81, 2.55, 101.2), (100.1, 2.55, 101.1), (100.4, 2.55, 101.0), (100.6, 2.55, 100.8), (100.8, 2.55, 100.6), (101.0, 2.55, 100.4), (101.1, 2.55, 100.1), (101.2, 2.55, 99.81), (101.2, 2.55, 99.52), (101.2, 2.55, 99.22), (101.1, 2.55, 98.93), (101.0, 2.55, 98.67), (100.8, 2.55, 98.42), (100.6, 2.55, 98.21), (100.4, 2.55, 98.04), (100.1, 2.55, 97.92), (99.81, 2.55, 97.84), (99.52, 2.55, 97.82), (99.22, 2.55, 97.84), (98.93, 2.55, 97.92), (98.67, 2.55, 98.04), (98.42, 2.55, 98.21), (98.21, 2.55, 98.42), (98.04, 2.55, 98.67), (97.92, 2.55, 98.93), (97.84, 2.55, 99.22), (97.82, 2.55, 99.52), (97.84, 2.55, 99.81), (97.92, 2.55, 100.1), (98.04, 2.55, 100.4), (98.21, 2.55, 100.6), (98.42, 2.55, 100.8), (98.67, 2.55, 101.0), (98.93, 2.55, 101.1), (99.22, 2.55, 101.2), (21.73, 2.55, 101.2), (22.03, 2.55, 101.2), (22.32, 2.55, 101.1), (22.58, 2.55, 101.0), (22.83, 2.55, 100.8), (23.04, 2.55, 100.6), (23.21, 2.55, 100.4), (23.33, 2.55, 100.1), (23.41, 2.55, 99.81), (23.43, 2.55, 99.52), (23.41, 2.55, 99.22), (23.33, 2.55, 98.93), (23.21, 2.55, 98.67), (23.04, 2.55, 98.42), (22.83, 2.55, 98.21), (22.58, 2.55, 98.04), (22.32, 2.55, 97.92), (22.03, 2.55, 97.84), (21.73, 2.55, 97.82), (21.44, 2.55, 97.84), (21.15, 2.55, 97.92), (20.88, 2.55, 98.04), (20.64, 2.55, 98.21), (20.43, 2.55, 98.42), (20.26, 2.55, 98.67), (20.14, 2.55, 98.93), (20.06, 2.55, 99.22), (20.03, 2.55, 99.52), (20.06, 2.55, 99.81), (20.14, 2.55, 100.1), (20.26, 2.55, 100.4), (20.43, 2.55, 100.6), (20.64, 2.55, 100.8), (20.88, 2.55, 101.0), (21.15, 2.55, 101.1), (21.44, 2.55, 101.2), (21.73, 2.55, 23.43), (22.03, 2.55, 23.41), (22.32, 2.55, 23.33), (22.58, 2.55, 23.21), (22.83, 2.55, 23.04), (23.04, 2.55, 22.83), (23.21, 2.55, 22.58), (23.33, 2.55, 22.32), (23.41, 2.55, 22.03), (23.43, 2.55, 21.73), (23.41, 2.55, 21.44), (23.33, 2.55, 21.15), (23.21, 2.55, 20.88), (23.04, 2.55, 20.64), (22.83, 2.55, 20.43), (22.58, 2.55, 20.26), (22.32, 2.55, 20.14), (22.03, 2.55, 20.06), (21.73, 2.55, 20.03), (21.44, 2.55, 20.06), (21.15, 2.55, 20.14), (20.88, 2.55, 20.26), (20.64, 2.55, 20.43), (20.43, 2.55, 20.64), (20.26, 2.55, 20.88), (20.14, 2.55, 21.15), (20.06, 2.55, 21.44), (20.03, 2.55, 21.73), (20.06, 2.55, 22.03), (20.14, 2.55, 22.32), (20.26, 2.55, 22.58), (20.43, 2.55, 22.83), (20.64, 2.55, 23.04), (20.88, 2.55, 23.21), (21.15, 2.55, 23.33), (21.44, 2.55, 23.41)], [], [(0, 1, 2), (2, 3, 0), (0, 3, 4), (0, 4, 5), (5, 4, 6), (5, 6, 7), (7, 6, 8), (7, 8, 1), (1, 8, 9), (1, 9, 2), (10, 11, 12), (12, 11, 13), (12, 13, 14), (14, 13, 15), (14, 15, 16), (16, 15, 17), (16, 17, 10), (10, 17, 11), (18, 19, 20), (21, 22, 23), (24, 25, 26), (26, 25, 27), (26, 27, 28), (20, 19, 22), (22, 19, 29), (22, 29, 23), (27, 30, 28), (28, 30, 31), (28, 31, 32), (32, 31, 33), (32, 33, 34), (34, 33, 21), (34, 21, 35), (35, 21, 23), (24, 26, 36), (36, 26, 37), (36, 37, 38), (39, 40, 41), (41, 40, 42), (41, 42, 43), (39, 44, 40), (40, 44, 45), (40, 45, 20), (20, 45, 46), (20, 46, 18), (47, 48, 49), (50, 51, 52), (53, 54, 55), (55, 54, 56), (56, 57, 55), (55, 57, 58), (55, 58, 59), (47, 49, 60), (61, 62, 63), (63, 62, 64), (64, 62, 65), (64, 65, 52), (52, 65, 66), (52, 66, 50), (67, 68, 69), (70, 71, 72), (51, 60, 52), (52, 60, 49), (52, 49, 37), (37, 49, 73), (37, 73, 38), (63, 74, 61), (61, 74, 75), (61, 75, 53), (53, 75, 76), (53, 76, 54), (69, 77, 78), (78, 77, 79), (78, 79, 80), (81, 82, 83), (68, 84, 69), (69, 84, 81), (69, 81, 77), (72, 85, 70), (70, 85, 86), (70, 86, 69), (69, 86, 87), (69, 87, 67), (43, 42, 88), (88, 42, 89), (88, 89, 90), (90, 89, 91), (90, 91, 92), (92, 91, 93), (92, 93, 71), (71, 93, 94), (71, 94, 72), (80, 95, 78), (78, 95, 96), (78, 96, 97), (97, 96, 98), (97, 98, 99), (99, 98, 59), (99, 59, 100), (100, 59, 58), (83, 101, 81), (81, 101, 102), (81, 102, 77), (103, 104, 105), (105, 104, 106), (105, 106, 107), (103, 105, 108), (108, 105, 109), (108, 109, 110), (111, 112, 113), (114, 115, 116), (117, 118, 119), (120, 121, 122), (111, 113, 123), (113, 124, 123), (123, 124, 125), (123, 125, 126), (126, 125, 127), (126, 127, 128), (128, 127, 129), (128, 129, 130), (130, 129, 131), (114, 116, 132), (115, 133, 116), (116, 133, 134), (116, 134, 81), (81, 134, 135), (81, 135, 82), (110, 109, 136), (136, 109, 137), (136, 137, 138), (138, 137, 139), (138, 139, 117), (117, 139, 140), (117, 140, 118), (106, 141, 107), (107, 141, 142), (107, 142, 143), (144, 145, 146), (147, 148, 149), (149, 148, 150), (149, 150, 151), (151, 150, 152), (151, 152, 153), (153, 152, 154), (153, 154, 155), (156, 157, 158), (158, 157, 159), (158, 159, 131), (131, 159, 160), (131, 160, 130), (161, 162, 163), (163, 162, 148), (163, 148, 164), (164, 148, 147), (156, 158, 165), (165, 158, 166), (165, 166, 167), (119, 132, 117), (117, 132, 116), (117, 116, 166), (166, 116, 168), (166, 168, 167), (122, 121, 146), (146, 121, 169), (146, 169, 144), (154, 170, 155), (155, 170, 171), (155, 171, 122), (122, 171, 172), (122, 172, 120), (161, 173, 162), (162, 173, 174), (162, 174, 111), (111, 174, 175), (111, 175, 112), (142, 176, 143), (143, 176, 177), (143, 177, 178), (178, 177, 179), (178, 179, 180), (180, 179, 181), (180, 181, 182), (183, 184, 185), (185, 184, 186), (186, 187, 185), (185, 187, 188), (185, 188, 189), (145, 185, 146), (146, 185, 189), (146, 189, 181), (181, 189, 190), (181, 190, 182), (191, 192, 193), (191, 193, 194), (195, 196, 197), (198, 199, 200), (192, 191, 201), (201, 191, 202), (201, 202, 203), (203, 202, 204), (203, 204, 205), (197, 196, 206), (207, 208, 209), (209, 208, 210), (193, 211, 194), (194, 211, 212), (194, 212, 197), (197, 212, 213), (197, 213, 195), (196, 214, 206), (206, 214, 215), (206, 215, 216), (216, 215, 217), (216, 217, 218), (218, 217, 219), (218, 219, 220), (220, 219, 221), (220, 221, 222), (223, 224, 225), (210, 226, 209), (209, 226, 227), (209, 227, 200), (200, 227, 228), (200, 228, 198), (225, 229, 223), (223, 229, 230), (223, 230, 231), (232, 233, 234), (235, 236, 185), (185, 236, 237), (185, 237, 183), (199, 223, 200), (200, 223, 231), (200, 231, 221), (221, 231, 238), (221, 238, 222), (239, 240, 241), (241, 240, 242), (241, 242, 243), (203, 185, 244), (244, 185, 245), (205, 246, 203), (203, 246, 247), (203, 247, 185), (185, 247, 248), (185, 248, 235), (234, 233, 249), (249, 233, 250), (249, 250, 207), (207, 250, 251), (207, 251, 208), (234, 252, 232), (232, 252, 253), (232, 253, 254), (254, 253, 255), (255, 256, 254), (254, 256, 257), (254, 257, 242), (242, 257, 258), (242, 258, 243), (239, 259, 240), (240, 259, 260), (240, 260, 261), (261, 260, 262), (261, 262, 263), (263, 262, 264), (263, 264, 265), (265, 264, 266), (265, 266, 267), (267, 266, 268), (267, 268, 269), (269, 268, 270), (270, 268, 271), (270, 271, 272), (245, 273, 244), (244, 273, 274), (244, 274, 271), (271, 274, 275), (271, 275, 272), (276, 277, 278), (279, 280, 281), (281, 280, 282), (281, 282, 283), (283, 282, 284), (276, 278, 285), (278, 286, 285), (285, 286, 287), (285, 287, 288), (288, 287, 289), (290, 291, 292), (292, 291, 288), (292, 288, 293), (293, 288, 289), (294, 295, 296), (296, 295, 297), (296, 297, 298), (298, 297, 283), (298, 283, 299), (299, 283, 284), (300, 301, 302), (302, 301, 303), (304, 305, 306), (224, 223, 307), (307, 223, 308), (307, 308, 309), (304, 306, 310), (48, 311, 49), (49, 311, 312), (49, 312, 313), (313, 312, 314), (313, 314, 302), (302, 314, 315), (302, 315, 300), (303, 280, 302), (302, 280, 279), (302, 279, 316), (316, 279, 317), (290, 318, 291), (291, 318, 319), (291, 319, 320), (321, 322, 323), (306, 324, 310), (310, 324, 325), (310, 325, 294), (294, 325, 326), (294, 326, 295), (327, 328, 329), (329, 328, 330), (330, 331, 329), (329, 331, 332), (329, 332, 279), (279, 332, 333), (279, 333, 317), (277, 276, 334), (334, 276, 335), (334, 335, 327), (327, 335, 336), (327, 336, 328), (337, 338, 308), (339, 340, 341), (341, 340, 342), (341, 342, 323), (323, 342, 343), (323, 343, 321), (341, 344, 339), (339, 344, 345), (339, 345, 304), (304, 345, 346), (304, 346, 305), (347, 348, 349), (349, 348, 350), (349, 350, 351), (351, 350, 352), (351, 352, 353), (353, 352, 354), (353, 354, 355), (355, 354, 320), (355, 320, 356), (356, 320, 319), (357, 358, 347), (347, 358, 359), (347, 359, 348), (338, 360, 308), (308, 360, 361), (308, 361, 309), (362, 363, 364), (364, 363, 365), (364, 365, 357), (357, 365, 366), (357, 366, 358), (322, 337, 323), (323, 337, 308), (323, 308, 364), (364, 308, 367), (364, 367, 362), (368, 369, 370), (371, 372, 373), (374, 375, 376), (377, 378, 379), (380, 381, 373), (382, 383, 384), (385, 386, 382), (382, 386, 387), (382, 387, 383), (388, 389, 390), (390, 389, 382), (390, 382, 391), (391, 382, 384), (392, 393, 394), (394, 393, 395), (394, 395, 396), (396, 395, 397), (398, 399, 397), (397, 399, 400), (397, 400, 396), (401, 402, 403), (403, 402, 404), (403, 404, 405), (405, 404, 406), (405, 406, 398), (398, 406, 407), (398, 407, 399), (408, 409, 385), (385, 409, 410), (385, 410, 411), (411, 410, 412), (411, 412, 401), (401, 412, 413), (401, 413, 402), (414, 415, 416), (414, 416, 417), (418, 416, 419), (394, 420, 392), (392, 420, 421), (392, 421, 422), (422, 421, 423), (422, 423, 424), (424, 423, 425), (424, 425, 416), (416, 425, 426), (416, 426, 417), (415, 427, 416), (416, 427, 428), (416, 428, 419), (429, 430, 418), (381, 431, 373), (373, 431, 432), (373, 432, 433), (434, 435, 416), (416, 435, 436), (416, 436, 437), (437, 438, 416), (416, 438, 439), (416, 439, 440), (433, 441, 373), (373, 441, 442), (373, 442, 443), (443, 444, 373), (373, 444, 445), (373, 445, 418), (418, 445, 446), (418, 446, 429), (430, 447, 418), (418, 447, 448), (418, 448, 449), (450, 451, 452), (449, 453, 418), (418, 453, 454), (418, 454, 455), (455, 456, 418), (418, 456, 457), (418, 457, 416), (416, 457, 458), (416, 458, 434), (452, 451, 459), (459, 451, 460), (459, 460, 461), (461, 460, 462), (461, 462, 463), (463, 462, 464), (463, 464, 439), (439, 464, 465), (439, 465, 440), (452, 466, 450), (450, 466, 467), (450, 467, 468), (468, 467, 469), (468, 469, 470), (471, 472, 373), (470, 380, 468), (468, 380, 373), (468, 373, 473), (473, 373, 474), (472, 475, 373), (373, 475, 476), (373, 476, 474), (477, 378, 478), (478, 378, 479), (480, 481, 482), (482, 481, 483), (482, 483, 484), (484, 483, 485), (484, 485, 486), (486, 485, 487), (486, 487, 479), (479, 487, 488), (479, 488, 478), (471, 373, 489), (489, 373, 372), (489, 372, 490), (490, 491, 489), (489, 491, 492), (489, 492, 493), (493, 492, 494), (493, 494, 495), (495, 494, 496), (495, 496, 497), (497, 496, 498), (497, 498, 499), (499, 498, 500), (499, 500, 480), (480, 500, 501), (480, 501, 481), (502, 503, 379), (379, 503, 504), (379, 504, 505), (505, 506, 379), (379, 506, 507), (379, 507, 377), (502, 508, 509), (510, 511, 375), (375, 511, 512), (502, 509, 513), (513, 509, 514), (513, 514, 515), (515, 514, 516), (515, 516, 517), (518, 519, 375), (375, 519, 520), (375, 520, 510), (512, 521, 375), (375, 521, 522), (375, 522, 523), (523, 524, 375), (375, 524, 525), (375, 525, 526), (527, 528, 518), (518, 528, 529), (518, 529, 530), (526, 531, 379), (531, 532, 379), (379, 532, 533), (379, 533, 534), (516, 535, 517), (517, 535, 536), (517, 536, 537), (537, 536, 538), (537, 538, 539), (539, 538, 540), (539, 540, 541), (541, 540, 542), (541, 542, 543), (530, 544, 518), (518, 544, 545), (518, 545, 519), (534, 546, 379), (379, 546, 547), (379, 547, 548), (548, 549, 379), (379, 549, 550), (379, 550, 502), (502, 550, 551), (502, 551, 508), (527, 518, 542), (542, 518, 552), (542, 552, 543), (553, 554, 555), (555, 554, 556), (557, 558, 556), (556, 558, 559), (556, 559, 555), (560, 561, 518), (518, 561, 562), (518, 562, 557), (557, 562, 563), (557, 563, 558), (518, 564, 565), (375, 374, 518), (518, 374, 566), (518, 566, 564), (565, 567, 518), (518, 567, 568), (518, 568, 560), (569, 570, 571), (569, 571, 572), (570, 569, 573), (573, 569, 574), (573, 574, 575), (575, 574, 576), (575, 576, 577), (577, 576, 578), (577, 578, 579), (579, 578, 580), (579, 580, 553), (553, 580, 581), (553, 581, 554), (582, 583, 584), (584, 583, 572), (584, 572, 585), (585, 572, 571), (586, 587, 588), (588, 587, 589), (586, 590, 587), (587, 590, 591), (587, 591, 583), (369, 592, 370), (370, 592, 593), (370, 593, 594), (595, 596, 389), (595, 389, 597), (597, 389, 388), (597, 388, 598), (598, 388, 3), (598, 3, 599), (599, 3, 2), (599, 2, 594), (594, 2, 600), (594, 600, 370), (370, 600, 601), (370, 601, 587), (587, 601, 602), (587, 602, 589), (603, 604, 382), (382, 604, 605), (382, 605, 385), (385, 605, 606), (385, 606, 408), (607, 608, 609), (609, 608, 610), (611, 612, 613), (613, 612, 614), (614, 615, 613), (613, 615, 616), (613, 616, 617), (610, 618, 619), (617, 620, 613), (613, 620, 621), (613, 621, 622), (619, 623, 610), (610, 623, 624), (610, 624, 625), (624, 626, 625), (625, 626, 627), (625, 627, 628), (622, 629, 613), (613, 629, 630), (613, 630, 608), (608, 630, 631), (631, 632, 608), (608, 632, 633), (608, 633, 634), (635, 636, 637), (637, 636, 638), (637, 638, 639), (639, 638, 640), (639, 640, 641), (641, 640, 642), (641, 642, 643), (643, 642, 628), (643, 628, 644), (644, 628, 627), (635, 645, 636), (636, 645, 646), (636, 646, 613), (613, 646, 647), (613, 647, 611), (634, 648, 608), (608, 648, 649), (608, 649, 650), (650, 651, 608), (608, 651, 652), (608, 652, 610), (610, 652, 653), (610, 653, 618), (654, 613, 655), (655, 613, 656), (657, 658, 659), (659, 658, 660), (659, 660, 661), (654, 662, 613), (613, 662, 663), (613, 663, 636), (661, 664, 659), (659, 664, 665), (659, 665, 666), (666, 667, 659), (659, 667, 668), (659, 668, 669), (669, 670, 659), (659, 670, 671), (659, 671, 613), (613, 671, 672), (613, 672, 656), (673, 674, 675), (675, 674, 676), (676, 677, 675), (675, 677, 678), (675, 678, 679), (657, 680, 681), (679, 682, 675), (675, 682, 683), (675, 683, 684), (685, 686, 659), (657, 681, 687), (687, 681, 688), (687, 688, 689), (689, 688, 690), (689, 690, 691), (692, 693, 694), (694, 693, 695), (694, 695, 696), (692, 697, 693), (693, 697, 698), (693, 698, 699), (684, 700, 675), (675, 700, 701), (675, 701, 659), (659, 701, 702), (659, 702, 703), (703, 704, 659), (659, 704, 705), (659, 705, 706), (686, 707, 659), (659, 707, 708), (659, 708, 657), (657, 708, 709), (657, 709, 680), (690, 710, 691), (691, 710, 711), (691, 711, 695), (695, 711, 712), (695, 712, 696), (706, 713, 659), (659, 713, 714), (659, 714, 685), (715, 716, 675), (675, 716, 717), (699, 673, 693), (693, 673, 675), (693, 675, 718), (718, 675, 717), (582, 719, 583), (583, 719, 720), (583, 720, 587), (587, 720, 721), (587, 721, 722), (477, 723, 378), (378, 723, 724), (378, 724, 379), (379, 724, 725), (379, 725, 726), (526, 379, 375), (375, 379, 727), (375, 727, 376), (726, 728, 379), (379, 728, 729), (379, 729, 727), (419, 730, 418), (418, 730, 731), (418, 731, 373), (373, 731, 732), (373, 732, 733), (733, 734, 373), (373, 734, 735), (373, 735, 371), (736, 737, 613), (613, 737, 738), (739, 740, 659), (659, 740, 741), (738, 742, 613), (613, 742, 743), (613, 743, 744), (744, 745, 613), (613, 745, 746), (613, 746, 659), (659, 746, 747), (659, 747, 739), (596, 736, 389), (389, 736, 613), (389, 613, 382), (382, 613, 608), (382, 608, 603), (603, 608, 607), (722, 715, 587), (587, 715, 675), (587, 675, 370), (370, 675, 659), (370, 659, 368), (368, 659, 741), (273, 559, 274), (274, 559, 558), (274, 558, 275), (275, 558, 563), (275, 563, 272), (272, 563, 562), (272, 562, 270), (270, 562, 561), (270, 561, 269), (269, 561, 560), (269, 560, 267), (267, 560, 568), (267, 568, 265), (265, 568, 567), (265, 567, 263), (263, 567, 565), (263, 565, 261), (261, 565, 564), (261, 564, 240), (240, 564, 566), (240, 566, 242), (566, 374, 242), (242, 374, 376), (242, 376, 254), (376, 727, 254), (254, 727, 729), (254, 729, 232), (232, 729, 728), (232, 728, 233), (233, 728, 726), (233, 726, 250), (250, 726, 725), (250, 725, 251), (725, 724, 251), (251, 724, 723), (251, 723, 208), (208, 723, 477), (208, 477, 210), (210, 477, 478), (210, 478, 226), (226, 478, 488), (226, 488, 227), (227, 488, 487), (227, 487, 228), (228, 487, 485), (228, 485, 198), (198, 485, 483), (198, 483, 199), (199, 483, 481), (199, 481, 223), (223, 481, 308), (308, 481, 501), (308, 501, 367), (367, 501, 500), (367, 500, 362), (362, 500, 498), (362, 498, 363), (363, 498, 496), (363, 496, 365), (365, 496, 494), (365, 494, 366), (366, 494, 492), (366, 492, 358), (358, 492, 491), (358, 491, 359), (359, 491, 490), (359, 490, 348), (348, 490, 372), (348, 372, 350), (372, 371, 350), (350, 371, 735), (350, 735, 352), (352, 735, 734), (352, 734, 354), (354, 734, 733), (354, 733, 320), (320, 733, 732), (320, 732, 291), (732, 731, 291), (291, 731, 730), (291, 730, 288), (730, 419, 288), (288, 419, 428), (288, 428, 285), (285, 428, 427), (285, 427, 276), (276, 427, 415), (276, 415, 335), (335, 415, 414), (335, 414, 336), (336, 414, 417), (336, 417, 328), (328, 417, 426), (328, 426, 330), (330, 426, 425), (330, 425, 331), (331, 425, 423), (331, 423, 332), (332, 423, 421), (332, 421, 333), (333, 421, 420), (333, 420, 317), (317, 420, 394), (317, 394, 316), (394, 396, 316), (316, 396, 400), (316, 400, 302), (302, 400, 313), (313, 400, 399), (313, 399, 49), (399, 407, 49), (49, 407, 406), (49, 406, 73), (73, 406, 404), (73, 404, 38), (38, 404, 402), (38, 402, 36), (36, 402, 413), (36, 413, 24), (24, 413, 412), (24, 412, 25), (25, 412, 410), (25, 410, 27), (27, 410, 409), (27, 409, 30), (30, 409, 408), (30, 408, 31), (31, 408, 606), (31, 606, 33), (33, 606, 605), (33, 605, 21), (605, 604, 21), (21, 604, 603), (21, 603, 22), (603, 607, 22), (22, 607, 609), (22, 609, 20), (20, 609, 610), (20, 610, 40), (610, 625, 40), (40, 625, 628), (40, 628, 42), (42, 628, 642), (42, 642, 89), (89, 642, 640), (89, 640, 91), (91, 640, 638), (91, 638, 93), (93, 638, 636), (93, 636, 94), (636, 663, 94), (94, 663, 662), (94, 662, 72), (72, 662, 654), (72, 654, 85), (85, 654, 655), (85, 655, 86), (86, 655, 656), (86, 656, 87), (87, 656, 672), (87, 672, 67), (67, 672, 671), (67, 671, 68), (68, 671, 670), (68, 670, 84), (84, 670, 81), (81, 670, 669), (81, 669, 116), (116, 669, 668), (116, 668, 168), (168, 668, 667), (168, 667, 167), (167, 667, 666), (167, 666, 165), (165, 666, 665), (165, 665, 156), (156, 665, 664), (156, 664, 157), (157, 664, 661), (157, 661, 159), (159, 661, 660), (159, 660, 160), (160, 660, 658), (160, 658, 130), (130, 658, 657), (130, 657, 128), (657, 687, 128), (128, 687, 689), (128, 689, 126), (126, 689, 691), (126, 691, 123), (123, 691, 695), (123, 695, 111), (111, 695, 693), (111, 693, 162), (693, 718, 162), (162, 718, 717), (162, 717, 148), (148, 717, 716), (148, 716, 150), (716, 715, 150), (150, 715, 722), (150, 722, 152), (152, 722, 721), (152, 721, 154), (721, 720, 154), (154, 720, 719), (154, 719, 170), (170, 719, 582), (170, 582, 171), (171, 582, 584), (171, 584, 172), (172, 584, 585), (172, 585, 120), (120, 585, 571), (120, 571, 121), (121, 571, 570), (121, 570, 169), (169, 570, 573), (169, 573, 144), (144, 573, 575), (144, 575, 145), (145, 575, 577), (145, 577, 185), (185, 577, 579), (185, 579, 245), (245, 579, 553), (245, 553, 273), (273, 553, 555), (273, 555, 559), (748, 749, 750), (751, 390, 391), (495, 752, 493), (493, 752, 753), (493, 753, 754), (755, 756, 757), (757, 756, 758), (757, 758, 759), (759, 758, 760), (759, 760, 761), (761, 760, 762), (761, 762, 763), (763, 762, 764), (763, 764, 765), (765, 764, 766), (765, 766, 767), (767, 766, 768), (767, 768, 769), (769, 768, 770), (769, 770, 771), (771, 770, 772), (771, 772, 773), (773, 772, 774), (497, 499, 775), (775, 776, 497), (497, 776, 777), (497, 777, 495), (495, 777, 778), (495, 778, 752), (482, 779, 480), (480, 779, 780), (480, 780, 499), (499, 780, 781), (499, 781, 775), (484, 782, 482), (482, 782, 783), (482, 783, 779), (486, 784, 484), (484, 784, 785), (484, 785, 782), (377, 786, 378), (378, 786, 787), (378, 787, 479), (479, 787, 788), (479, 788, 486), (486, 788, 789), (486, 789, 784), (790, 791, 792), (792, 791, 793), (792, 793, 794), (794, 793, 795), (794, 795, 796), (796, 795, 797), (796, 797, 798), (798, 797, 799), (798, 799, 800), (800, 799, 801), (800, 801, 802), (802, 801, 803), (802, 803, 804), (804, 803, 805), (804, 805, 806), (806, 805, 807), (806, 807, 808), (808, 807, 809), (808, 809, 810), (810, 809, 811), (810, 811, 812), (813, 814, 790), (790, 814, 815), (790, 815, 816), (817, 818, 791), (816, 819, 790), (790, 819, 820), (790, 820, 791), (791, 820, 821), (791, 821, 817), (818, 822, 791), (791, 822, 823), (791, 823, 824), (825, 826, 827), (825, 827, 828), (824, 829, 791), (791, 829, 830), (791, 830, 827), (827, 830, 831), (827, 831, 828), (826, 832, 827), (827, 832, 833), (827, 833, 834), (834, 835, 827), (827, 835, 836), (827, 836, 837), (837, 836, 838), (837, 838, 839), (840, 841, 842), (840, 842, 843), (839, 844, 837), (837, 844, 845), (837, 845, 842), (842, 845, 846), (842, 846, 843), (847, 848, 849), (841, 850, 842), (842, 850, 851), (842, 851, 849), (849, 851, 852), (849, 852, 847), (848, 853, 849), (849, 853, 854), (849, 854, 855), (855, 856, 849), (849, 856, 857), (849, 857, 858), (858, 859, 849), (849, 859, 860), (849, 860, 861), (862, 863, 864), (864, 863, 865), (866, 867, 868), (865, 869, 864), (864, 869, 870), (864, 870, 868), (868, 870, 871), (868, 871, 872), (872, 873, 868), (868, 873, 874), (868, 874, 875), (875, 876, 868), (868, 876, 877), (868, 877, 866), (602, 601, 878), (750, 749, 879), (879, 749, 880), (879, 880, 881), (882, 883, 879), (879, 883, 884), (879, 884, 790), (790, 884, 885), (790, 885, 813), (881, 886, 879), (879, 886, 887), (879, 887, 888), (888, 889, 879), (879, 889, 890), (879, 890, 882), (867, 891, 868), (868, 891, 892), (868, 892, 893), (893, 894, 868), (868, 894, 895), (868, 895, 750), (750, 895, 896), (750, 896, 748), (897, 583, 898), (898, 583, 591), (898, 591, 899), (899, 591, 590), (899, 590, 900), (900, 590, 586), (900, 586, 901), (901, 586, 588), (901, 588, 902), (902, 588, 589), (902, 589, 903), (861, 862, 849), (849, 862, 864), (849, 864, 904), (904, 864, 905), (904, 905, 906), (906, 905, 907), (906, 907, 908), (908, 907, 909), (908, 909, 910), (910, 909, 911), (910, 911, 912), (912, 911, 913), (912, 913, 914), (914, 913, 915), (914, 915, 916), (916, 915, 917), (916, 917, 918), (918, 917, 919), (918, 919, 920), (920, 919, 921), (920, 921, 922), (922, 921, 923), (922, 923, 878), (878, 923, 903), (878, 903, 602), (602, 903, 589), (811, 751, 812), (812, 751, 391), (812, 391, 924), (924, 391, 384), (924, 384, 925), (925, 384, 383), (925, 383, 926), (926, 383, 387), (926, 387, 927), (387, 386, 927), (927, 386, 385), (927, 385, 928), (928, 385, 411), (928, 411, 929), (929, 411, 401), (929, 401, 930), (930, 401, 403), (930, 403, 931), (931, 403, 405), (931, 405, 932), (932, 405, 398), (932, 398, 933), (933, 398, 397), (933, 397, 934), (934, 397, 935), (397, 395, 935), (935, 395, 393), (935, 393, 936), (936, 393, 392), (936, 392, 937), (937, 392, 422), (937, 422, 938), (938, 422, 424), (938, 424, 939), (424, 416, 939), (939, 416, 440), (939, 440, 940), (940, 440, 465), (940, 465, 941), (941, 465, 464), (941, 464, 942), (942, 464, 462), (942, 462, 943), (943, 462, 460), (943, 460, 944), (944, 460, 451), (944, 451, 945), (451, 450, 945), (945, 450, 468), (945, 468, 946), (946, 468, 473), (946, 473, 947), (947, 473, 474), (947, 474, 948), (948, 474, 476), (948, 476, 949), (949, 476, 475), (949, 475, 950), (950, 475, 472), (950, 472, 951), (754, 773, 493), (493, 773, 774), (493, 774, 489), (489, 774, 951), (489, 951, 471), (471, 951, 472), (755, 786, 756), (756, 786, 377), (756, 377, 952), (952, 377, 507), (952, 507, 953), (953, 507, 506), (953, 506, 954), (954, 506, 505), (954, 505, 955), (955, 505, 504), (955, 504, 956), (504, 503, 956), (956, 503, 502), (956, 502, 957), (957, 502, 513), (957, 513, 958), (958, 513, 515), (958, 515, 959), (959, 515, 517), (959, 517, 960), (960, 517, 537), (960, 537, 961), (961, 537, 539), (961, 539, 962), (962, 539, 541), (962, 541, 963), (963, 541, 543), (963, 543, 964), (543, 552, 964), (964, 552, 518), (964, 518, 965), (965, 518, 557), (965, 557, 966), (557, 556, 966), (966, 556, 554), (966, 554, 967), (967, 554, 581), (967, 581, 968), (968, 581, 580), (968, 580, 969), (969, 580, 578), (969, 578, 970), (970, 578, 576), (970, 576, 971), (971, 576, 574), (971, 574, 972), (972, 574, 569), (972, 569, 897), (897, 569, 572), (897, 572, 583), (921, 973, 923), (923, 973, 974), (923, 974, 903), (903, 974, 975), (903, 975, 902), (902, 975, 976), (902, 976, 901), (901, 976, 977), (901, 977, 900), (900, 977, 978), (900, 978, 899), (899, 978, 979), (899, 979, 898), (898, 979, 980), (898, 980, 897), (897, 980, 981), (897, 981, 972), (972, 981, 982), (972, 982, 971), (971, 982, 983), (971, 983, 970), (970, 983, 984), (970, 984, 969), (969, 984, 985), (969, 985, 968), (968, 985, 986), (968, 986, 967), (967, 986, 987), (967, 987, 966), (966, 987, 988), (966, 988, 965), (965, 988, 989), (965, 989, 964), (964, 989, 990), (964, 990, 963), (963, 990, 991), (963, 991, 962), (962, 991, 992), (962, 992, 961), (961, 992, 993), (961, 993, 960), (960, 993, 994), (960, 994, 959), (959, 994, 995), (959, 995, 958), (995, 996, 958), (958, 996, 997), (958, 997, 957), (957, 997, 998), (957, 998, 956), (956, 998, 999), (956, 999, 955), (955, 999, 1000), (955, 1000, 954), (954, 1000, 1001), (954, 1001, 953), (953, 1001, 1002), (953, 1002, 952), (952, 1002, 1003), (952, 1003, 756), (756, 1003, 1004), (756, 1004, 758), (758, 1004, 1005), (758, 1005, 760), (760, 1005, 1006), (760, 1006, 762), (762, 1006, 1007), (762, 1007, 764), (764, 1007, 1008), (764, 1008, 766), (766, 1008, 1009), (766, 1009, 768), (768, 1009, 1010), (768, 1010, 770), (770, 1010, 1011), (770, 1011, 772), (772, 1011, 1012), (772, 1012, 774), (774, 1012, 1013), (774, 1013, 951), (951, 1013, 1014), (951, 1014, 950), (950, 1014, 1015), (950, 1015, 949), (949, 1015, 1016), (949, 1016, 948), (948, 1016, 1017), (948, 1017, 947), (947, 1017, 1018), (947, 1018, 946), (946, 1018, 1019), (946, 1019, 945), (810, 1020, 808), (808, 1020, 1021), (808, 1021, 806), (806, 1021, 1022), (806, 1022, 804), (804, 1022, 1023), (804, 1023, 802), (802, 1023, 1024), (802, 1024, 800), (800, 1024, 1025), (800, 1025, 798), (798, 1025, 1026), (798, 1026, 796), (796, 1026, 1027), (796, 1027, 794), (794, 1027, 1028), (794, 1028, 792), (792, 1028, 1029), (792, 1029, 790), (790, 1029, 1030), (790, 1030, 879), (879, 1030, 1031), (879, 1031, 750), (750, 1031, 1032), (750, 1032, 868), (868, 1032, 1033), (868, 1033, 864), (864, 1033, 1034), (864, 1034, 905), (905, 1034, 1035), (905, 1035, 907), (907, 1035, 1036), (907, 1036, 909), (909, 1036, 1037), (909, 1037, 911), (911, 1037, 1038), (911, 1038, 913), (913, 1038, 1039), (913, 1039, 915), (915, 1039, 1040), (915, 1040, 917), (917, 1040, 1041), (917, 1041, 919), (919, 1041, 1042), (919, 1042, 921), (921, 1042, 1043), (921, 1043, 973), (1019, 1044, 945), (945, 1044, 1045), (945, 1045, 944), (944, 1045, 1046), (944, 1046, 943), (943, 1046, 1047), (943, 1047, 942), (942, 1047, 1048), (942, 1048, 941), (941, 1048, 1049), (941, 1049, 940), (940, 1049, 1050), (940, 1050, 939), (939, 1050, 1051), (939, 1051, 938), (938, 1051, 1052), (938, 1052, 937), (937, 1052, 1053), (937, 1053, 936), (936, 1053, 1054), (936, 1054, 935), (935, 1054, 1055), (935, 1055, 934), (934, 1055, 1056), (934, 1056, 933), (933, 1056, 1057), (933, 1057, 932), (932, 1057, 1058), (932, 1058, 931), (931, 1058, 1059), (931, 1059, 930), (930, 1059, 1060), (930, 1060, 929), (929, 1060, 1061), (929, 1061, 928), (928, 1061, 1062), (928, 1062, 927), (927, 1062, 1063), (927, 1063, 926), (926, 1063, 1064), (926, 1064, 925), (925, 1064, 1065), (925, 1065, 924), (924, 1065, 1066), (924, 1066, 812), (812, 1066, 1067), (812, 1067, 810), (810, 1067, 1068), (810, 1068, 1020), (1009, 309, 361), (1033, 1069, 1034), (1034, 1069, 1070), (1070, 1071, 1034), (1034, 1071, 1072), (1034, 1072, 1073), (1073, 1074, 1034), (1034, 1074, 1075), (1034, 1075, 1076), (1076, 1077, 1034), (1034, 1077, 1078), (1034, 1078, 1079), (1079, 1080, 1034), (1034, 1080, 1081), (1034, 1081, 1082), (1083, 1084, 133), (133, 1084, 1085), (133, 1085, 1086), (1086, 1087, 133), (133, 1087, 1088), (133, 1088, 1089), (1089, 1090, 133), (133, 1090, 1091), (133, 1091, 1092), (1032, 1093, 1094), (1032, 1094, 1033), (1094, 1095, 1033), (1033, 1095, 1096), (1033, 1096, 1097), (1097, 1098, 1033), (1033, 1098, 1099), (1033, 1099, 1069), (1100, 1101, 1031), (1031, 1101, 1102), (1031, 1102, 1103), (1103, 1104, 1031), (1031, 1104, 1105), (1031, 1105, 1106), (1106, 1107, 1031), (1031, 1107, 1108), (1031, 1108, 1032), (1032, 1108, 1109), (1032, 1109, 1093), (101, 1110, 1111), (1111, 1112, 101), (101, 1112, 1113), (101, 1113, 1114), (1114, 1115, 101), (101, 1115, 1116), (101, 1116, 1117), (1031, 1030, 1118), (1118, 1030, 1119), (1118, 1120, 1031), (1031, 1120, 1121), (1031, 1121, 1122), (1122, 1123, 1031), (1031, 1123, 1124), (1031, 1124, 1100), (1125, 83, 1126), (1126, 83, 82), (1126, 82, 1127), (1125, 1128, 83), (83, 1128, 1129), (83, 1129, 1130), (1130, 1131, 83), (83, 1131, 1132), (83, 1132, 1133), (1133, 1134, 83), (83, 1134, 1135), (83, 1135, 101), (101, 1135, 1136), (101, 1136, 1110), (1137, 1138, 134), (1092, 1139, 133), (133, 1139, 1140), (133, 1140, 134), (134, 1140, 1141), (134, 1141, 1137), (1138, 1142, 134), (134, 1142, 1143), (134, 1143, 135), (1143, 1144, 135), (135, 1144, 1145), (135, 1145, 82), (82, 1145, 1146), (82, 1146, 1127), (1009, 361, 1010), (1010, 361, 360), (1010, 360, 1011), (1011, 360, 338), (1011, 338, 1012), (1012, 338, 337), (1012, 337, 1013), (1013, 337, 322), (1013, 322, 1014), (1014, 322, 321), (1014, 321, 1015), (1015, 321, 343), (1015, 343, 1016), (1016, 343, 342), (1016, 342, 1017), (1017, 342, 340), (1017, 340, 1018), (1018, 340, 339), (1018, 339, 1019), (1019, 339, 304), (1019, 304, 1044), (1044, 304, 310), (1044, 310, 1045), (1045, 310, 294), (1045, 294, 1046), (1046, 294, 296), (1046, 296, 1047), (1047, 296, 298), (1047, 298, 1048), (1048, 298, 299), (1048, 299, 1049), (1049, 299, 284), (1049, 284, 1050), (1050, 284, 282), (1050, 282, 1051), (1051, 282, 280), (1051, 280, 1052), (1052, 280, 303), (1052, 303, 1053), (1053, 303, 301), (1053, 301, 1054), (1054, 301, 300), (1054, 300, 1055), (1055, 300, 315), (1055, 315, 1056), (1056, 315, 1057), (1057, 315, 314), (1057, 314, 1058), (314, 312, 1058), (1058, 312, 311), (1058, 311, 1059), (1059, 311, 48), (1059, 48, 1060), (1060, 48, 47), (1060, 47, 1061), (1061, 47, 60), (1061, 60, 1062), (1062, 60, 51), (1062, 51, 1063), (1063, 51, 50), (1063, 50, 1064), (1064, 50, 66), (1064, 66, 1065), (1065, 66, 65), (1065, 65, 1066), (1066, 65, 62), (1066, 62, 1067), (1067, 62, 61), (1067, 61, 1068), (1068, 61, 53), (1068, 53, 1020), (1020, 53, 55), (1020, 55, 1021), (1021, 55, 59), (1021, 59, 1022), (1022, 59, 98), (1022, 98, 1023), (1023, 98, 96), (1023, 96, 1024), (1024, 96, 95), (1024, 95, 1025), (1025, 95, 80), (1025, 80, 1026), (1026, 80, 79), (1026, 79, 1027), (1027, 79, 77), (1027, 77, 1028), (1028, 77, 102), (1028, 102, 1029), (1029, 102, 101), (1029, 101, 1030), (1030, 101, 1117), (1030, 1117, 1119), (309, 1009, 307), (307, 1009, 1008), (307, 1008, 224), (224, 1008, 1007), (224, 1007, 225), (225, 1007, 1006), (225, 1006, 229), (229, 1006, 1005), (229, 1005, 230), (230, 1005, 1004), (230, 1004, 231), (231, 1004, 1003), (231, 1003, 238), (238, 1003, 1002), (238, 1002, 222), (222, 1002, 1001), (222, 1001, 220), (220, 1001, 1000), (220, 1000, 218), (218, 1000, 999), (218, 999, 216), (216, 999, 998), (216, 998, 206), (206, 998, 997), (206, 997, 197), (197, 997, 996), (197, 996, 194), (194, 996, 995), (194, 995, 191), (191, 995, 994), (191, 994, 202), (202, 994, 993), (202, 993, 204), (204, 993, 992), (204, 992, 205), (205, 992, 991), (205, 991, 246), (246, 991, 990), (246, 990, 247), (247, 990, 989), (247, 989, 248), (248, 989, 988), (248, 988, 235), (235, 988, 987), (235, 987, 236), (236, 987, 986), (236, 986, 237), (237, 986, 985), (237, 985, 183), (183, 985, 984), (183, 984, 184), (184, 984, 983), (184, 983, 186), (186, 983, 982), (186, 982, 187), (187, 982, 981), (187, 981, 188), (188, 981, 980), (188, 980, 189), (189, 980, 979), (189, 979, 190), (190, 979, 978), (190, 978, 182), (182, 978, 977), (182, 977, 180), (180, 977, 976), (180, 976, 178), (178, 976, 975), (178, 975, 143), (143, 975, 974), (143, 974, 107), (107, 974, 973), (107, 973, 105), (105, 973, 1043), (105, 1043, 109), (109, 1043, 1042), (109, 1042, 137), (137, 1042, 1041), (137, 1041, 139), (139, 1041, 1040), (139, 1040, 140), (140, 1040, 1039), (140, 1039, 118), (118, 1039, 1038), (118, 1038, 119), (119, 1038, 1037), (119, 1037, 132), (132, 1037, 1036), (132, 1036, 114), (114, 1036, 1035), (114, 1035, 115), (115, 1035, 1034), (115, 1034, 133), (133, 1034, 1082), (133, 1082, 1083), (787, 786, 1147), (784, 789, 1147), (1147, 789, 788), (1147, 788, 787), (754, 753, 1148), (1148, 753, 752), (1148, 752, 778), (783, 782, 1147), (1147, 782, 785), (1147, 785, 784), (778, 777, 1148), (1148, 777, 776), (1148, 776, 775), (775, 781, 1148), (1148, 781, 780), (1148, 780, 1147), (1147, 780, 779), (1147, 779, 783), (1149, 1150, 1151), (1151, 1150, 1152), (1151, 1152, 1153), (1153, 1154, 1151), (1151, 1154, 1155), (1151, 1155, 1156), (1156, 1155, 1157), (1156, 1157, 1158), (1158, 1157, 1159), (1160, 1161, 1162), (1162, 1163, 1160), (1160, 1163, 1164), (1160, 1164, 1165), (1160, 1166, 1167), (1168, 1169, 1170), (767, 1171, 765), (765, 1171, 1172), (765, 1172, 763), (1172, 1173, 763), (763, 1173, 1174), (763, 1174, 761), (1174, 1175, 761), (761, 1175, 1176), (761, 1176, 759), (759, 1176, 1177), (759, 1177, 757), (757, 1177, 1178), (757, 1178, 755), (755, 1178, 1179), (755, 1179, 1180), (1181, 1182, 1168), (1149, 1151, 1183), (1183, 1151, 1184), (1183, 1184, 1185), (1161, 1160, 1186), (1186, 1160, 1168), (1186, 1168, 1187), (1165, 1188, 1160), (1160, 1188, 1189), (1160, 1189, 1166), (1167, 1190, 1160), (1160, 1190, 1191), (1160, 1191, 773), (773, 1191, 1192), (773, 1192, 1193), (1193, 1194, 773), (773, 1194, 1195), (773, 1195, 771), (1195, 1196, 771), (771, 1196, 1197), (771, 1197, 769), (769, 1197, 1198), (769, 1198, 767), (767, 1198, 1199), (767, 1199, 1158), (1185, 1200, 1183), (1183, 1200, 1201), (1183, 1201, 1202), (1202, 1201, 1203), (1202, 1203, 1204), (1205, 1206, 1168), (1168, 1206, 1207), (1168, 1207, 1208), (1208, 1209, 1168), (1168, 1209, 1210), (1168, 1210, 1187), (1159, 1211, 1158), (1158, 1211, 1212), (1158, 1212, 767), (767, 1212, 1213), (767, 1213, 1171), (1180, 1214, 755), (755, 1214, 1215), (755, 1215, 1168), (1168, 1215, 1216), (1168, 1216, 1181), (1217, 1218, 1168), (1168, 1218, 1219), (1168, 1219, 1169), (1182, 1220, 1168), (1168, 1220, 1221), (1168, 1221, 1217), (1170, 1222, 1168), (1168, 1222, 1202), (1168, 1202, 1205), (1205, 1202, 1204), (1160, 1148, 1168), (1168, 1148, 1147), (754, 1148, 773), (773, 1148, 1160), (1168, 1147, 755), (755, 1147, 786), (11, 4, 751), (9, 13, 1223), (11, 1224, 1225), (920, 922, 1223), (1223, 922, 878), (1223, 878, 9), (11, 1225, 13), (13, 1225, 1226), (13, 1226, 1223), (11, 751, 1224), (1224, 751, 811), (1224, 811, 809), (1227, 914, 1228), (1228, 914, 916), (1228, 916, 1223), (1223, 916, 918), (1223, 918, 920), (809, 807, 1224), (1224, 807, 805), (1224, 805, 1229), (1229, 805, 803), (1229, 803, 1230), (1230, 803, 801), (1230, 801, 1231), (1231, 801, 799), (1231, 799, 1232), (1232, 799, 797), (1232, 797, 1233), (1233, 797, 795), (1233, 795, 1234), (795, 793, 1234), (1234, 793, 791), (1234, 791, 1235), (1235, 791, 827), (1235, 827, 1236), (1236, 827, 837), (1236, 837, 1237), (1237, 837, 842), (1237, 842, 1238), (1238, 842, 849), (1238, 849, 1239), (1239, 849, 904), (1239, 904, 1240), (1240, 904, 906), (1240, 906, 1241), (1241, 906, 908), (1241, 908, 1242), (1242, 908, 910), (1242, 910, 1227), (1227, 910, 912), (1227, 912, 914), (2, 9, 600), (600, 9, 878), (600, 878, 601), (4, 3, 751), (751, 3, 388), (751, 388, 390), (1243, 1244, 15), (15, 1244, 1245), (1246, 1247, 8), (8, 1247, 1248), (8, 1248, 1249), (1245, 1250, 15), (15, 1250, 1251), (15, 1251, 1252), (1253, 1254, 1255), (1246, 8, 1256), (1256, 8, 6), (1256, 6, 1257), (1249, 1258, 8), (8, 1258, 1259), (8, 1259, 1260), (1260, 1261, 8), (8, 1261, 1262), (8, 1262, 15), (15, 1262, 1263), (15, 1263, 1243), (1252, 1264, 15), (15, 1264, 1265), (15, 1265, 17), (17, 1265, 1266), (17, 1266, 1267), (17, 1268, 1269), (1270, 1271, 1255), (1272, 1273, 1257), (1274, 1275, 1276), (1269, 1277, 17), (17, 1277, 1278), (17, 1278, 1279), (1271, 1280, 1255), (1255, 1280, 1281), (1255, 1281, 1253), (1282, 1283, 6), (6, 1283, 1284), (6, 1284, 1285), (1285, 1286, 6), (6, 1286, 1287), (6, 1287, 1288), (1272, 1257, 1289), (1276, 1275, 1290), (1291, 1292, 1293), (1267, 1294, 17), (17, 1294, 1295), (17, 1295, 1296), (17, 1297, 6), (6, 1297, 1298), (6, 1298, 1282), (1288, 1299, 6), (6, 1299, 1300), (6, 1300, 1257), (1257, 1300, 1301), (1257, 1301, 1289), (1273, 1302, 1257), (1257, 1302, 1293), (1257, 1293, 1303), (1303, 1293, 1292), (1296, 1304, 17), (17, 1304, 1305), (17, 1305, 1255), (1279, 1306, 17), (17, 1306, 1307), (17, 1307, 1297), (1270, 1255, 1308), (1308, 1255, 1309), (1308, 1309, 1276), (1276, 1309, 1310), (1276, 1310, 1274), (1290, 1275, 1293), (1293, 1275, 1311), (1293, 1311, 1291), (1254, 1312, 1255), (1255, 1312, 1313), (1255, 1313, 17), (17, 1313, 1314), (17, 1314, 1268), (11, 17, 4), (4, 17, 6), (8, 15, 9), (9, 15, 13), (1315, 1300, 1316), (1316, 1300, 1299), (1316, 1299, 1317), (1317, 1299, 1288), (1317, 1288, 1318), (1318, 1288, 1287), (1318, 1287, 1319), (1319, 1287, 1286), (1319, 1286, 1320), (1320, 1286, 1285), (1320, 1285, 1321), (1321, 1285, 1284), (1321, 1284, 1322), (1322, 1284, 1283), (1322, 1283, 1323), (1323, 1283, 1282), (1323, 1282, 1324), (1324, 1282, 1298), (1324, 1298, 1325), (1325, 1298, 1297), (1325, 1297, 1326), (1326, 1297, 1307), (1326, 1307, 1327), (1327, 1307, 1306), (1327, 1306, 1328), (1328, 1306, 1279), (1328, 1279, 1329), (1329, 1279, 1278), (1329, 1278, 1330), (1330, 1278, 1277), (1330, 1277, 1331), (1331, 1277, 1269), (1331, 1269, 1332), (1332, 1269, 1268), (1332, 1268, 1333), (1333, 1268, 1314), (1333, 1314, 1334), (1334, 1314, 1313), (1334, 1313, 1335), (1335, 1313, 1312), (1335, 1312, 1336), (1336, 1312, 1254), (1336, 1254, 1337), (1337, 1254, 1253), (1337, 1253, 1338), (1338, 1253, 1281), (1338, 1281, 1339), (1339, 1281, 1280), (1339, 1280, 1340), (1340, 1280, 1271), (1340, 1271, 1341), (1341, 1271, 1270), (1341, 1270, 1342), (1342, 1270, 1308), (1342, 1308, 1343), (1343, 1308, 1276), (1343, 1276, 1344), (1344, 1276, 1290), (1344, 1290, 1345), (1345, 1290, 1293), (1345, 1293, 1346), (1346, 1293, 1302), (1346, 1302, 1347), (1347, 1302, 1273), (1347, 1273, 1348), (1348, 1273, 1272), (1348, 1272, 1349), (1349, 1272, 1289), (1349, 1289, 1350), (1350, 1289, 1301), (1350, 1301, 1315), (1315, 1301, 1300), (1349, 1350, 1351), (1351, 1350, 1315), (1351, 1315, 1316), (1346, 1347, 1351), (1351, 1347, 1348), (1351, 1348, 1349), (1343, 1344, 1351), (1351, 1344, 1345), (1351, 1345, 1346), (1340, 1341, 1351), (1351, 1341, 1342), (1351, 1342, 1343), (1337, 1338, 1351), (1351, 1338, 1339), (1351, 1339, 1340), (1334, 1335, 1351), (1351, 1335, 1336), (1351, 1336, 1337), (1331, 1332, 1351), (1351, 1332, 1333), (1351, 1333, 1334), (1328, 1329, 1351), (1351, 1329, 1330), (1351, 1330, 1331), (1325, 1326, 1351), (1351, 1326, 1327), (1351, 1327, 1328), (1322, 1323, 1351), (1351, 1323, 1324), (1351, 1324, 1325), (1319, 1320, 1351), (1351, 1320, 1321), (1351, 1321, 1322), (1316, 1317, 1351), (1351, 1317, 1318), (1351, 1318, 1319), (1352, 1256, 1353), (1353, 1256, 1257), (1353, 1257, 1354), (1354, 1257, 1303), (1354, 1303, 1355), (1355, 1303, 1292), (1355, 1292, 1356), (1356, 1292, 1291), (1356, 1291, 1357), (1357, 1291, 1311), (1357, 1311, 1358), (1358, 1311, 1275), (1358, 1275, 1359), (1359, 1275, 1274), (1359, 1274, 1360), (1360, 1274, 1310), (1360, 1310, 1361), (1361, 1310, 1309), (1361, 1309, 1362), (1362, 1309, 1255), (1362, 1255, 1363), (1363, 1255, 1305), (1363, 1305, 1364), (1364, 1305, 1304), (1364, 1304, 1365), (1365, 1304, 1296), (1365, 1296, 1366), (1366, 1296, 1295), (1366, 1295, 1367), (1367, 1295, 1294), (1367, 1294, 1368), (1368, 1294, 1267), (1368, 1267, 1369), (1369, 1267, 1266), (1369, 1266, 1370), (1370, 1266, 1265), (1370, 1265, 1371), (1371, 1265, 1264), (1371, 1264, 1372), (1372, 1264, 1252), (1372, 1252, 1373), (1373, 1252, 1251), (1373, 1251, 1374), (1374, 1251, 1250), (1374, 1250, 1375), (1375, 1250, 1245), (1375, 1245, 1376), (1376, 1245, 1244), (1376, 1244, 1377), (1377, 1244, 1243), (1377, 1243, 1378), (1378, 1243, 1263), (1378, 1263, 1379), (1379, 1263, 1262), (1379, 1262, 1380), (1380, 1262, 1261), (1380, 1261, 1381), (1381, 1261, 1260), (1381, 1260, 1382), (1382, 1260, 1259), (1382, 1259, 1383), (1383, 1259, 1258), (1383, 1258, 1384), (1384, 1258, 1249), (1384, 1249, 1385), (1385, 1249, 1248), (1385, 1248, 1386), (1386, 1248, 1247), (1386, 1247, 1387), (1387, 1247, 1246), (1387, 1246, 1352), (1352, 1246, 1256), (1386, 1387, 1388), (1388, 1387, 1352), (1388, 1352, 1353), (1383, 1384, 1388), (1388, 1384, 1385), (1388, 1385, 1386), (1380, 1381, 1388), (1388, 1381, 1382), (1388, 1382, 1383), (1377, 1378, 1388), (1388, 1378, 1379), (1388, 1379, 1380), (1374, 1375, 1388), (1388, 1375, 1376), (1388, 1376, 1377), (1371, 1372, 1388), (1388, 1372, 1373), (1388, 1373, 1374), (1368, 1369, 1388), (1388, 1369, 1370), (1388, 1370, 1371), (1365, 1366, 1388), (1388, 1366, 1367), (1388, 1367, 1368), (1362, 1363, 1388), (1388, 1363, 1364), (1388, 1364, 1365), (1359, 1360, 1388), (1388, 1360, 1361), (1388, 1361, 1362), (1356, 1357, 1388), (1388, 1357, 1358), (1388, 1358, 1359), (1353, 1354, 1388), (1388, 1354, 1355), (1388, 1355, 1356), (1389, 1175, 1390), (1390, 1175, 1174), (1390, 1174, 1391), (1391, 1174, 1173), (1391, 1173, 1392), (1392, 1173, 1172), (1392, 1172, 1393), (1393, 1172, 1171), (1393, 1171, 1394), (1394, 1171, 1213), (1394, 1213, 1395), (1395, 1213, 1212), (1395, 1212, 1396), (1396, 1212, 1211), (1396, 1211, 1397), (1397, 1211, 1159), (1397, 1159, 1398), (1398, 1159, 1157), (1398, 1157, 1399), (1399, 1157, 1155), (1399, 1155, 1400), (1400, 1155, 1154), (1400, 1154, 1401), (1401, 1154, 1153), (1401, 1153, 1402), (1402, 1153, 1152), (1402, 1152, 1403), (1403, 1152, 1150), (1403, 1150, 1404), (1404, 1150, 1149), (1404, 1149, 1405), (1405, 1149, 1183), (1405, 1183, 1406), (1406, 1183, 1202), (1406, 1202, 1407), (1407, 1202, 1222), (1407, 1222, 1408), (1408, 1222, 1170), (1408, 1170, 1409), (1409, 1170, 1169), (1409, 1169, 1410), (1410, 1169, 1219), (1410, 1219, 1411), (1411, 1219, 1218), (1411, 1218, 1412), (1412, 1218, 1217), (1412, 1217, 1413), (1413, 1217, 1221), (1413, 1221, 1414), (1414, 1221, 1220), (1414, 1220, 1415), (1415, 1220, 1182), (1415, 1182, 1416), (1416, 1182, 1181), (1416, 1181, 1417), (1417, 1181, 1216), (1417, 1216, 1418), (1418, 1216, 1215), (1418, 1215, 1419), (1419, 1215, 1214), (1419, 1214, 1420), (1420, 1214, 1180), (1420, 1180, 1421), (1421, 1180, 1179), (1421, 1179, 1422), (1422, 1179, 1178), (1422, 1178, 1423), (1423, 1178, 1177), (1423, 1177, 1424), (1424, 1177, 1176), (1424, 1176, 1389), (1389, 1176, 1175), (1423, 1424, 1425), (1425, 1424, 1389), (1425, 1389, 1390), (1420, 1421, 1425), (1425, 1421, 1422), (1425, 1422, 1423), (1417, 1418, 1425), (1425, 1418, 1419), (1425, 1419, 1420), (1414, 1415, 1425), (1425, 1415, 1416), (1425, 1416, 1417), (1411, 1412, 1425), (1425, 1412, 1413), (1425, 1413, 1414), (1408, 1409, 1425), (1425, 1409, 1410), (1425, 1410, 1411), (1405, 1406, 1425), (1425, 1406, 1407), (1425, 1407, 1408), (1402, 1403, 1425), (1425, 1403, 1404), (1425, 1404, 1405), (1399, 1400, 1425), (1425, 1400, 1401), (1425, 1401, 1402), (1396, 1397, 1425), (1425, 1397, 1398), (1425, 1398, 1399), (1393, 1394, 1425), (1425, 1394, 1395), (1425, 1395, 1396), (1390, 1391, 1425), (1425, 1391, 1392), (1425, 1392, 1393), (1426, 1199, 1427), (1427, 1199, 1198), (1427, 1198, 1428), (1428, 1198, 1197), (1428, 1197, 1429), (1429, 1197, 1196), (1429, 1196, 1430), (1430, 1196, 1195), (1430, 1195, 1431), (1431, 1195, 1194), (1431, 1194, 1432), (1432, 1194, 1193), (1432, 1193, 1433), (1433, 1193, 1192), (1433, 1192, 1434), (1434, 1192, 1191), (1434, 1191, 1435), (1435, 1191, 1190), (1435, 1190, 1436), (1436, 1190, 1167), (1436, 1167, 1437), (1437, 1167, 1166), (1437, 1166, 1438), (1438, 1166, 1189), (1438, 1189, 1439), (1439, 1189, 1188), (1439, 1188, 1440), (1440, 1188, 1165), (1440, 1165, 1441), (1441, 1165, 1164), (1441, 1164, 1442), (1442, 1164, 1163), (1442, 1163, 1443), (1443, 1163, 1162), (1443, 1162, 1444), (1444, 1162, 1161), (1444, 1161, 1445), (1445, 1161, 1186), (1445, 1186, 1446), (1446, 1186, 1187), (1446, 1187, 1447), (1447, 1187, 1210), (1447, 1210, 1448), (1448, 1210, 1209), (1448, 1209, 1449), (1449, 1209, 1208), (1449, 1208, 1450), (1450, 1208, 1207), (1450, 1207, 1451), (1451, 1207, 1206), (1451, 1206, 1452), (1452, 1206, 1205), (1452, 1205, 1453), (1453, 1205, 1204), (1453, 1204, 1454), (1454, 1204, 1203), (1454, 1203, 1455), (1455, 1203, 1201), (1455, 1201, 1456), (1456, 1201, 1200), (1456, 1200, 1457), (1457, 1200, 1185), (1457, 1185, 1458), (1458, 1185, 1184), (1458, 1184, 1459), (1459, 1184, 1151), (1459, 1151, 1460), (1460, 1151, 1156), (1460, 1156, 1461), (1461, 1156, 1158), (1461, 1158, 1426), (1426, 1158, 1199), (1460, 1461, 1462), (1462, 1461, 1426), (1462, 1426, 1427), (1457, 1458, 1462), (1462, 1458, 1459), (1462, 1459, 1460), (1454, 1455, 1462), (1462, 1455, 1456), (1462, 1456, 1457), (1451, 1452, 1462), (1462, 1452, 1453), (1462, 1453, 1454), (1448, 1449, 1462), (1462, 1449, 1450), (1462, 1450, 1451), (1445, 1446, 1462), (1462, 1446, 1447), (1462, 1447, 1448), (1442, 1443, 1462), (1462, 1443, 1444), (1462, 1444, 1445), (1439, 1440, 1462), (1462, 1440, 1441), (1462, 1441, 1442), (1436, 1437, 1462), (1462, 1437, 1438), (1462, 1438, 1439), (1433, 1434, 1462), (1462, 1434, 1435), (1462, 1435, 1436), (1430, 1431, 1462), (1462, 1431, 1432), (1462, 1432, 1433), (1427, 1428, 1462), (1462, 1428, 1429), (1462, 1429, 1430), (1, 0, 12), (12, 0, 10), (1, 12, 7), (7, 12, 14), (5, 7, 16), (16, 7, 14), (0, 5, 10), (10, 5, 16), (1090, 853, 1091), (1091, 853, 848), (1091, 848, 1092), (1092, 848, 1139), (1139, 848, 847), (1139, 847, 1140), (847, 852, 1140), (1140, 852, 851), (1140, 851, 1141), (1141, 851, 850), (1141, 850, 1137), (1137, 850, 1138), (1138, 850, 841), (1138, 841, 1142), (1142, 841, 840), (1142, 840, 1143), (1143, 840, 843), (1143, 843, 1144), (1144, 843, 846), (1144, 846, 1145), (1145, 846, 845), (1145, 845, 1146), (1146, 845, 844), (1146, 844, 1127), (1127, 844, 839), (1127, 839, 1126), (1126, 839, 838), (1126, 838, 1125), (1125, 838, 836), (1125, 836, 1128), (1128, 836, 835), (1128, 835, 1129), (1129, 835, 834), (1129, 834, 1130), (1130, 834, 833), (1130, 833, 1131), (1131, 833, 832), (1131, 832, 1132), (1132, 832, 826), (1132, 826, 1133), (1133, 826, 825), (1133, 825, 1134), (1134, 825, 828), (1134, 828, 1135), (1135, 828, 831), (1135, 831, 1136), (1136, 831, 830), (1136, 830, 1110), (1110, 830, 829), (1110, 829, 1111), (1111, 829, 824), (1111, 824, 1112), (1112, 824, 823), (1112, 823, 1113), (1113, 823, 822), (1113, 822, 1114), (1114, 822, 818), (1114, 818, 1115), (1115, 818, 817), (1115, 817, 1116), (1116, 817, 821), (1116, 821, 1117), (1117, 821, 820), (1117, 820, 1119), (1119, 820, 819), (1119, 819, 1118), (1118, 819, 816), (1118, 816, 1120), (1120, 816, 815), (1120, 815, 1121), (1121, 815, 814), (1121, 814, 1122), (814, 813, 1122), (1122, 813, 885), (1122, 885, 1123), (1123, 885, 884), (1123, 884, 1124), (1124, 884, 883), (1124, 883, 1100), (1100, 883, 882), (1100, 882, 1101), (1101, 882, 890), (1101, 890, 1102), (1102, 890, 1103), (1103, 890, 889), (1103, 889, 1104), (1104, 889, 888), (1104, 888, 1105), (1105, 888, 887), (1105, 887, 1106), (1106, 887, 886), (1106, 886, 1107), (1107, 886, 881), (1107, 881, 1108), (1108, 881, 880), (1108, 880, 1109), (1109, 880, 749), (1109, 749, 1093), (1093, 749, 748), (1093, 748, 1094), (1094, 748, 896), (1094, 896, 1095), (1095, 896, 895), (1095, 895, 1096), (1096, 895, 894), (1096, 894, 1097), (1097, 894, 893), (1097, 893, 1098), (1098, 893, 892), (1098, 892, 1099), (1099, 892, 891), (1099, 891, 1069), (1069, 891, 867), (1069, 867, 1070), (1070, 867, 866), (1070, 866, 1071), (1071, 866, 877), (1071, 877, 1072), (1072, 877, 876), (1072, 876, 1073), (1073, 876, 875), (1073, 875, 1074), (1074, 875, 874), (1074, 874, 1075), (1075, 874, 873), (1075, 873, 1076), (1076, 873, 872), (1076, 872, 1077), (1077, 872, 871), (1077, 871, 1078), (1078, 871, 870), (1078, 870, 1079), (1079, 870, 869), (1079, 869, 1080), (1080, 869, 865), (1080, 865, 1081), (1081, 865, 863), (1081, 863, 1082), (1082, 863, 862), (1082, 862, 1083), (1083, 862, 861), (1083, 861, 1084), (1084, 861, 860), (1084, 860, 1085), (1085, 860, 859), (1085, 859, 1086), (1086, 859, 858), (1086, 858, 1087), (1087, 858, 857), (1087, 857, 1088), (1088, 857, 856), (1088, 856, 1089), (1089, 856, 855), (1089, 855, 1090), (1090, 855, 854), (1090, 854, 853), (597, 598, 1224), (1224, 598, 1225), (598, 599, 1225), (1225, 599, 1226), (599, 594, 1226), (1226, 594, 1223), (597, 1224, 595), (595, 1224, 1229), (595, 1229, 596), (596, 1229, 1230), (596, 1230, 736), (736, 1230, 1231), (1227, 369, 1242), (1242, 369, 368), (1242, 368, 1241), (1241, 368, 741), (1241, 741, 1240), (1240, 741, 740), (1240, 740, 1239), (1239, 740, 739), (1239, 739, 1238), (1238, 739, 747), (1238, 747, 1237), (1237, 747, 746), (1237, 746, 1236), (1236, 746, 745), (1236, 745, 1235), (1235, 745, 744), (1235, 744, 1234), (1234, 744, 743), (1234, 743, 1233), (1233, 743, 742), (1233, 742, 1232), (1232, 742, 738), (1232, 738, 1231), (1231, 738, 737), (1231, 737, 736), (1223, 594, 1228), (1228, 594, 593), (1228, 593, 1227), (1227, 593, 592), (1227, 592, 369), (686, 1463, 707), (707, 1463, 1464), (707, 1464, 708), (708, 1464, 1465), (708, 1465, 709), (709, 1465, 1466), (709, 1466, 680), (680, 1466, 1467), (680, 1467, 681), (681, 1467, 1468), (681, 1468, 688), (688, 1468, 1469), (688, 1469, 690), (690, 1469, 1470), (690, 1470, 710), (710, 1470, 1471), (710, 1471, 711), (711, 1471, 1472), (711, 1472, 712), (712, 1472, 1473), (712, 1473, 696), (696, 1473, 1474), (696, 1474, 694), (694, 1474, 1475), (694, 1475, 692), (692, 1475, 1476), (692, 1476, 697), (697, 1476, 1477), (697, 1477, 698), (698, 1477, 1478), (698, 1478, 699), (699, 1478, 1479), (699, 1479, 673), (673, 1479, 1480), (673, 1480, 674), (674, 1480, 1481), (674, 1481, 676), (676, 1481, 1482), (676, 1482, 677), (677, 1482, 1483), (677, 1483, 678), (678, 1483, 1484), (678, 1484, 679), (679, 1484, 1485), (679, 1485, 682), (682, 1485, 1486), (682, 1486, 683), (683, 1486, 1487), (683, 1487, 684), (684, 1487, 1488), (684, 1488, 700), (700, 1488, 1489), (700, 1489, 701), (701, 1489, 1490), (701, 1490, 702), (702, 1490, 1491), (702, 1491, 703), (703, 1491, 1492), (703, 1492, 704), (704, 1492, 1493), (704, 1493, 705), (705, 1493, 1494), (705, 1494, 706), (706, 1494, 1495), (706, 1495, 713), (713, 1495, 1496), (713, 1496, 714), (714, 1496, 1497), (714, 1497, 685), (685, 1497, 1498), (685, 1498, 686), (686, 1498, 1463), (1464, 138, 1465), (1465, 138, 117), (1465, 117, 1466), (1466, 117, 166), (1466, 166, 1467), (1467, 166, 158), (1467, 158, 1468), (1468, 158, 131), (1468, 131, 1469), (1469, 131, 129), (1469, 129, 1470), (1470, 129, 127), (1470, 127, 1471), (1471, 127, 125), (1471, 125, 1472), (1472, 125, 124), (1472, 124, 1473), (1473, 124, 113), (1473, 113, 1474), (1474, 113, 112), (1474, 112, 1475), (1475, 112, 175), (1475, 175, 1476), (1476, 175, 174), (1476, 174, 1477), (1477, 174, 173), (1477, 173, 1478), (1478, 173, 161), (1478, 161, 1479), (1479, 161, 163), (1479, 163, 1480), (1480, 163, 164), (1480, 164, 1481), (1481, 164, 147), (1481, 147, 1482), (1482, 147, 149), (1482, 149, 1483), (1483, 149, 151), (1483, 151, 1484), (1484, 151, 153), (1484, 153, 1485), (1485, 153, 155), (1485, 155, 1486), (1486, 155, 122), (1486, 122, 1487), (1487, 122, 146), (1487, 146, 1488), (1488, 146, 181), (1488, 181, 1489), (1489, 181, 179), (1489, 179, 1490), (1490, 179, 177), (1490, 177, 1491), (1491, 177, 176), (1491, 176, 1492), (1492, 176, 142), (1492, 142, 1493), (1493, 142, 141), (1493, 141, 1494), (1494, 141, 106), (1494, 106, 1495), (1495, 106, 104), (1495, 104, 1496), (1496, 104, 103), (1496, 103, 1497), (1497, 103, 108), (1497, 108, 1498), (1498, 108, 110), (1498, 110, 1463), (1463, 110, 136), (1463, 136, 1464), (1464, 136, 138), (652, 1499, 653), (653, 1499, 1500), (653, 1500, 618), (618, 1500, 1501), (618, 1501, 619), (619, 1501, 1502), (619, 1502, 623), (623, 1502, 1503), (623, 1503, 624), (624, 1503, 1504), (624, 1504, 626), (626, 1504, 1505), (626, 1505, 627), (627, 1505, 1506), (627, 1506, 644), (644, 1506, 1507), (644, 1507, 643), (643, 1507, 1508), (643, 1508, 641), (641, 1508, 1509), (641, 1509, 639), (639, 1509, 1510), (639, 1510, 637), (637, 1510, 1511), (637, 1511, 635), (635, 1511, 1512), (635, 1512, 645), (645, 1512, 1513), (645, 1513, 646), (646, 1513, 1514), (646, 1514, 647), (647, 1514, 1515), (647, 1515, 611), (611, 1515, 1516), (611, 1516, 612), (612, 1516, 1517), (612, 1517, 614), (614, 1517, 1518), (614, 1518, 615), (615, 1518, 1519), (615, 1519, 616), (616, 1519, 1520), (616, 1520, 617), (617, 1520, 1521), (617, 1521, 620), (620, 1521, 1522), (620, 1522, 621), (621, 1522, 1523), (621, 1523, 622), (622, 1523, 1524), (622, 1524, 629), (629, 1524, 1525), (629, 1525, 630), (630, 1525, 1526), (630, 1526, 631), (631, 1526, 1527), (631, 1527, 632), (632, 1527, 1528), (632, 1528, 633), (633, 1528, 1529), (633, 1529, 634), (634, 1529, 1530), (634, 1530, 648), (648, 1530, 1531), (648, 1531, 649), (649, 1531, 1532), (649, 1532, 650), (650, 1532, 1533), (650, 1533, 651), (651, 1533, 1534), (651, 1534, 652), (652, 1534, 1499), (1500, 29, 1501), (1501, 29, 19), (1501, 19, 1502), (1502, 19, 18), (1502, 18, 1503), (1503, 18, 46), (1503, 46, 1504), (1504, 46, 45), (1504, 45, 1505), (1505, 45, 44), (1505, 44, 1506), (1506, 44, 39), (1506, 39, 1507), (1507, 39, 41), (1507, 41, 1508), (1508, 41, 43), (1508, 43, 1509), (1509, 43, 88), (1509, 88, 1510), (1510, 88, 90), (1510, 90, 1511), (1511, 90, 92), (1511, 92, 1512), (1512, 92, 71), (1512, 71, 1513), (1513, 71, 70), (1513, 70, 1514), (1514, 70, 69), (1514, 69, 1515), (1515, 69, 78), (1515, 78, 1516), (1516, 78, 97), (1516, 97, 1517), (1517, 97, 99), (1517, 99, 1518), (1518, 99, 100), (1518, 100, 1519), (1519, 100, 58), (1519, 58, 1520), (1520, 58, 57), (1520, 57, 1521), (1521, 57, 56), (1521, 56, 1522), (1522, 56, 54), (1522, 54, 1523), (1523, 54, 76), (1523, 76, 1524), (1524, 76, 75), (1524, 75, 1525), (1525, 75, 74), (1525, 74, 1526), (1526, 74, 63), (1526, 63, 1527), (1527, 63, 64), (1527, 64, 1528), (1528, 64, 52), (1528, 52, 1529), (1529, 52, 37), (1529, 37, 1530), (1530, 37, 26), (1530, 26, 1531), (1531, 26, 28), (1531, 28, 1532), (1532, 28, 32), (1532, 32, 1533), (1533, 32, 34), (1533, 34, 1534), (1534, 34, 35), (1534, 35, 1499), (1499, 35, 23), (1499, 23, 1500), (1500, 23, 29), (456, 1535, 457), (457, 1535, 1536), (457, 1536, 458), (458, 1536, 1537), (458, 1537, 434), (434, 1537, 1538), (434, 1538, 435), (435, 1538, 1539), (435, 1539, 436), (436, 1539, 1540), (436, 1540, 437), (437, 1540, 1541), (437, 1541, 438), (438, 1541, 1542), (438, 1542, 439), (439, 1542, 1543), (439, 1543, 463), (463, 1543, 1544), (463, 1544, 461), (461, 1544, 1545), (461, 1545, 459), (459, 1545, 1546), (459, 1546, 452), (452, 1546, 1547), (452, 1547, 466), (466, 1547, 1548), (466, 1548, 467), (467, 1548, 1549), (467, 1549, 469), (469, 1549, 1550), (469, 1550, 470), (470, 1550, 1551), (470, 1551, 380), (380, 1551, 1552), (380, 1552, 381), (381, 1552, 1553), (381, 1553, 431), (431, 1553, 1554), (431, 1554, 432), (432, 1554, 1555), (432, 1555, 433), (433, 1555, 1556), (433, 1556, 441), (441, 1556, 1557), (441, 1557, 442), (442, 1557, 1558), (442, 1558, 443), (443, 1558, 1559), (443, 1559, 444), (444, 1559, 1560), (444, 1560, 445), (445, 1560, 1561), (445, 1561, 446), (446, 1561, 1562), (446, 1562, 429), (429, 1562, 1563), (429, 1563, 430), (430, 1563, 1564), (430, 1564, 447), (447, 1564, 1565), (447, 1565, 448), (448, 1565, 1566), (448, 1566, 449), (449, 1566, 1567), (449, 1567, 453), (453, 1567, 1568), (453, 1568, 454), (454, 1568, 1569), (454, 1569, 455), (455, 1569, 1570), (455, 1570, 456), (456, 1570, 1535), (1536, 278, 1537), (1537, 278, 277), (1537, 277, 1538), (1538, 277, 334), (1538, 334, 1539), (1539, 334, 327), (1539, 327, 1540), (1540, 327, 329), (1540, 329, 1541), (1541, 329, 279), (1541, 279, 1542), (1542, 279, 281), (1542, 281, 1543), (1543, 281, 283), (1543, 283, 1544), (1544, 283, 297), (1544, 297, 1545), (1545, 297, 295), (1545, 295, 1546), (1546, 295, 326), (1546, 326, 1547), (1547, 326, 325), (1547, 325, 1548), (1548, 325, 324), (1548, 324, 1549), (1549, 324, 306), (1549, 306, 1550), (1550, 306, 305), (1550, 305, 1551), (1551, 305, 346), (1551, 346, 1552), (1552, 346, 345), (1552, 345, 1553), (1553, 345, 344), (1553, 344, 1554), (1554, 344, 341), (1554, 341, 1555), (1555, 341, 323), (1555, 323, 1556), (1556, 323, 364), (1556, 364, 1557), (1557, 364, 357), (1557, 357, 1558), (1558, 357, 347), (1558, 347, 1559), (1559, 347, 349), (1559, 349, 1560), (1560, 349, 351), (1560, 351, 1561), (1561, 351, 353), (1561, 353, 1562), (1562, 353, 355), (1562, 355, 1563), (1563, 355, 356), (1563, 356, 1564), (1564, 356, 319), (1564, 319, 1565), (1565, 319, 318), (1565, 318, 1566), (1566, 318, 290), (1566, 290, 1567), (1567, 290, 292), (1567, 292, 1568), (1568, 292, 293), (1568, 293, 1569), (1569, 293, 289), (1569, 289, 1570), (1570, 289, 287), (1570, 287, 1535), (1535, 287, 286), (1535, 286, 1536), (1536, 286, 278), (550, 1571, 551), (551, 1571, 1572), (551, 1572, 508), (508, 1572, 1573), (508, 1573, 509), (509, 1573, 1574), (509, 1574, 514), (514, 1574, 1575), (514, 1575, 516), (516, 1575, 1576), (516, 1576, 535), (535, 1576, 1577), (535, 1577, 536), (536, 1577, 1578), (536, 1578, 538), (538, 1578, 1579), (538, 1579, 540), (540, 1579, 1580), (540, 1580, 542), (542, 1580, 1581), (542, 1581, 527), (527, 1581, 1582), (527, 1582, 528), (528, 1582, 1583), (528, 1583, 529), (529, 1583, 1584), (529, 1584, 530), (530, 1584, 1585), (530, 1585, 544), (544, 1585, 1586), (544, 1586, 545), (545, 1586, 1587), (545, 1587, 519), (519, 1587, 1588), (519, 1588, 520), (520, 1588, 1589), (520, 1589, 510), (510, 1589, 1590), (510, 1590, 511), (511, 1590, 1591), (511, 1591, 512), (512, 1591, 1592), (512, 1592, 521), (521, 1592, 1593), (521, 1593, 522), (522, 1593, 1594), (522, 1594, 523), (523, 1594, 1595), (523, 1595, 524), (524, 1595, 1596), (524, 1596, 525), (525, 1596, 1597), (525, 1597, 526), (526, 1597, 1598), (526, 1598, 531), (531, 1598, 1599), (531, 1599, 532), (532, 1599, 1600), (532, 1600, 533), (533, 1600, 1601), (533, 1601, 534), (534, 1601, 1602), (534, 1602, 546), (546, 1602, 1603), (546, 1603, 547), (547, 1603, 1604), (547, 1604, 548), (548, 1604, 1605), (548, 1605, 549), (549, 1605, 1606), (549, 1606, 550), (550, 1606, 1571), (1572, 215, 1573), (1573, 215, 214), (1573, 214, 1574), (1574, 214, 196), (1574, 196, 1575), (1575, 196, 195), (1575, 195, 1576), (1576, 195, 213), (1576, 213, 1577), (1577, 213, 212), (1577, 212, 1578), (1578, 212, 211), (1578, 211, 1579), (1579, 211, 193), (1579, 193, 1580), (1580, 193, 192), (1580, 192, 1581), (1581, 192, 201), (1581, 201, 1582), (1582, 201, 203), (1582, 203, 1583), (1583, 203, 244), (1583, 244, 1584), (1584, 244, 271), (1584, 271, 1585), (1585, 271, 268), (1585, 268, 1586), (1586, 268, 266), (1586, 266, 1587), (1587, 266, 264), (1587, 264, 1588), (1588, 264, 262), (1588, 262, 1589), (1589, 262, 260), (1589, 260, 1590), (1590, 260, 259), (1590, 259, 1591), (1591, 259, 239), (1591, 239, 1592), (1592, 239, 241), (1592, 241, 1593), (1593, 241, 243), (1593, 243, 1594), (1594, 243, 258), (1594, 258, 1595), (1595, 258, 257), (1595, 257, 1596), (1596, 257, 256), (1596, 256, 1597), (1597, 256, 255), (1597, 255, 1598), (1598, 255, 253), (1598, 253, 1599), (1599, 253, 252), (1599, 252, 1600), (1600, 252, 234), (1600, 234, 1601), (1601, 234, 249), (1601, 249, 1602), (1602, 249, 207), (1602, 207, 1603), (1603, 207, 209), (1603, 209, 1604), (1604, 209, 200), (1604, 200, 1605), (1605, 200, 221), (1605, 221, 1606), (1606, 221, 219), (1606, 219, 1571), (1571, 219, 217), (1571, 217, 1572), (1572, 217, 215)])
me_base.use_remesh_fix_poles = True
me_base.use_remesh_preserve_attributes = False
me_base.use_mirror_vertex_groups = False
me_base.update()

# ---- objects
ob_base = bpy.data.objects.new('Base', me_base)

# ---- transforms, parenting, visibility, modifiers, constraints
ob_base.location = (-58.7, 59.78, 0.0)
ob_base.rotation_euler = (1.571, 0.0, 0.0)
ob_base.lineart.crease_threshold = 0.0

# ---- collection membership
col_collection.objects.link(ob_base)

# ---- scene / render settings (as saved in the file)
scene.frame_start = 1; scene.frame_end = 250; scene.frame_set(1)
scene.render.engine = 'BLENDER_EEVEE_NEXT'
scene.cycles.use_denoising = False
scene.cycles.samples = 128
scene.cycles.sampling_pattern = 'TABULATED_SOBOL'
scene.cycles.use_adaptive_sampling = False
scene.cycles.use_light_tree = False
scene.view_settings.view_transform = 'Filmic'
bpy.context.view_layer.update()

# ---- added for rendering (the .blend has no active camera and no usable light): camera, sun
cam_auto = bpy.data.cameras.new('AutoCamera')
cam_auto.lens = 50.0
cam_auto.sensor_width = 36.0
cam_auto.clip_end = 2928.89
ob_auto_camera = bpy.data.objects.new('AutoCamera', cam_auto)
scene.collection.objects.link(ob_auto_camera)
ob_auto_camera.location = (168.819, -201.11, 161.511)
ob_auto_camera.rotation_euler = (1.09748, -7.21219e-08, 0.694738)
scene.camera = ob_auto_camera
light_auto_sun = bpy.data.lights.new('AutoSun', 'SUN')
light_auto_sun.energy = 3.0
light_auto_sun.angle = 0.0523599
ob_auto_sun = bpy.data.objects.new('AutoSun', light_auto_sun)
scene.collection.objects.link(ob_auto_sun)
ob_auto_sun.rotation_euler = (0.872665, 0.174533, 0.523599)
bpy.context.view_layer.update()
